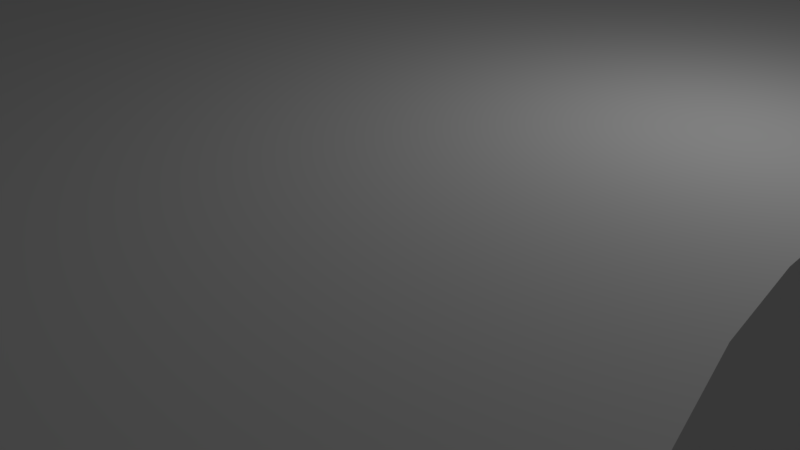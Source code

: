 # Source: gun_upper_layerb.blend  (saved by Blender 2.79.0; exported with 4.5.12 LTS)
import bpy
from mathutils import Matrix  # noqa: F401  (used for matrix-valued properties, if any)

bpy.ops.wm.read_factory_settings(use_empty=True)
scene = bpy.context.scene
scene.name = 'Scene'

# ---- collections
col_collection_1 = bpy.data.collections.new('Collection 1'); scene.collection.children.link(col_collection_1)

# ---- materials (node trees are filled in below, after node groups)
mat_material = bpy.data.materials.new('Material')
mat_material.alpha_threshold = 0.0
mat_material.use_transparent_shadow = False
mat_material.roughness = 0.5
mat_material.line_color = (0.0, 0.0, 0.0, 1.0)

# ---- material node trees

# ---- world
world_world = bpy.data.worlds.new('World'); scene.world = world_world
world_world.color = (0.05088, 0.05088, 0.05088)
world_world.use_sun_shadow = False
world_world.sun_shadow_jitter_overblur = 0.0
world_world.cycles.sampling_method = 'MANUAL'

# ---- cameras
cam_camera = bpy.data.cameras.new('Camera')
cam_camera.clip_end = 100.0
cam_camera.lens = 35.0
cam_camera.sensor_width = 32.0
cam_camera.sensor_height = 18.0
cam_camera.ortho_scale = 7.314
cam_camera.dof.focus_distance = 0.0
cam_camera.dof.aperture_fstop = 128.0

# ---- lights
light_lamp = bpy.data.lights.new('Lamp', 'POINT')
light_lamp.transmission_factor = 0.0
light_lamp.cutoff_distance = 30.0
light_lamp.energy = 100.0
light_lamp.shadow_buffer_clip_start = 1.001
light_lamp.shadow_soft_size = 0.1
light_lamp.shadow_maximum_resolution = 0.006
light_lamp.use_absolute_resolution = True

# ---- meshes
me_cube = bpy.data.meshes.new('Cube')
me_cube.from_pydata([(1.0, 1.0, -1.0), (1.0, -1.0, -1.0), (-1.0, -1.0, -1.0), (-1.0, 1.0, -1.0), (1.0, 1.0, 1.0), (1.0, -1.0, 1.0), (-1.0, -1.0, 1.0), (-1.0, 1.0, 1.0), (0.9273, -0.8508, -1.0), (0.9273, -0.8508, 1.0), (0.926, -0.8444, -1.0), (0.926, -0.8444, 1.0), (0.9466, -0.8796, -1.0), (0.9466, -0.8796, 1.0), (0.9444, -0.88, -1.0), (0.9444, -0.88, 1.0), (0.9287, -0.8566, -1.0), (0.9287, -0.8566, 1.0), (0.9423, -0.8796, -1.0), (0.9423, -0.8796, 1.0), (0.9466, -0.7204, -1.0), (0.9466, -0.7204, 1.0), (0.9488, -0.7215, -1.0), (0.9488, -0.7215, 1.0), (0.964, -0.7623, -1.0), (0.964, -0.7623, 1.0), (0.9629, -0.7556, -1.0), (0.9629, -0.7556, 1.0), (0.9444, -0.72, -1.0), (0.9444, -0.72, 1.0), (0.9616, -0.7492, -1.0), (0.9616, -0.7492, 1.0), (0.938, -0.8766, -1.0), (0.938, -0.8766, 1.0), (0.9232, -0.8232, -1.0), (0.9232, -0.8232, 1.0), (0.9401, -0.8785, -1.0), (0.9401, -0.8785, 1.0), (0.9359, -0.8739, -1.0), (0.9359, -0.8739, 1.0), (0.9488, -0.8785, -1.0), (0.9488, -0.8785, 1.0), (0.9549, -0.8706, -1.0), (0.9549, -0.8706, 1.0), (0.9529, -0.8739, -1.0), (0.9529, -0.8739, 1.0), (0.9509, -0.8766, -1.0), (0.9509, -0.8766, 1.0), (0.9248, -0.8377, -1.0), (0.9248, -0.8377, 1.0), (0.9239, -0.8306, -1.0), (0.9239, -0.8306, 1.0), (0.9226, -0.8156, -1.0), (0.9226, -0.8156, 1.0), (0.9223, -0.8078, -1.0), (0.9223, -0.8078, 1.0), (0.9602, -0.7434, -1.0), (0.9602, -0.7434, 1.0), (0.9585, -0.7382, -1.0), (0.9585, -0.7382, 1.0), (0.9509, -0.7234, -1.0), (0.9509, -0.7234, 1.0), (0.9568, -0.7335, -1.0), (0.9568, -0.7335, 1.0), (0.9303, -0.8618, -1.0), (0.9303, -0.8618, 1.0), (0.9321, -0.8665, -1.0), (0.9321, -0.8665, 1.0), (0.934, -0.8706, -1.0), (0.934, -0.8706, 1.0), (0.9602, -0.8566, -1.0), (0.9602, -0.8566, 1.0), (0.9585, -0.8618, -1.0), (0.9585, -0.8618, 1.0), (0.9568, -0.8665, -1.0), (0.9568, -0.8665, 1.0), (0.9423, -0.7204, -1.0), (0.9423, -0.7204, 1.0), (0.9401, -0.7215, -1.0), (0.9401, -0.7215, 1.0), (0.965, -0.8306, -1.0), (0.965, -0.8306, 1.0), (0.9657, -0.8232, -1.0), (0.9657, -0.8232, 1.0), (0.926, -0.7556, -1.0), (0.926, -0.7556, 1.0), (0.9248, -0.7623, -1.0), (0.9248, -0.7623, 1.0), (0.9226, -0.7844, -1.0), (0.9226, -0.7844, 1.0), (0.9273, -0.7492, -1.0), (0.9273, -0.7492, 1.0), (0.9287, -0.7434, -1.0), (0.9287, -0.7434, 1.0), (0.9303, -0.7382, -1.0), (0.9303, -0.7382, 1.0), (0.9359, -0.7261, -1.0), (0.9359, -0.7261, 1.0), (0.934, -0.7294, -1.0), (0.934, -0.7294, 1.0), (0.9239, -0.7694, -1.0), (0.9239, -0.7694, 1.0), (0.9232, -0.7768, -1.0), (0.9232, -0.7768, 1.0), (0.9223, -0.7922, -1.0), (0.9223, -0.7922, 1.0), (0.9222, -0.8, -1.0), (0.9222, -0.8, 1.0), (0.938, -0.7234, -1.0), (0.938, -0.7234, 1.0), (0.9667, -0.8, -1.0), (0.9667, -0.8, 1.0), (0.9629, -0.8444, -1.0), (0.9629, -0.8444, 1.0), (0.9616, -0.8508, -1.0), (0.9616, -0.8508, 1.0), (0.9666, -0.7922, -1.0), (0.9666, -0.7922, 1.0), (0.965, -0.7694, -1.0), (0.965, -0.7694, 1.0), (0.9321, -0.7335, -1.0), (0.9321, -0.7335, 1.0), (0.9529, -0.7261, -1.0), (0.9529, -0.7261, 1.0), (0.9657, -0.7768, -1.0), (0.9657, -0.7768, 1.0), (0.9662, -0.8156, -1.0), (0.9662, -0.8156, 1.0), (0.964, -0.8377, -1.0), (0.964, -0.8377, 1.0), (0.9666, -0.8078, -1.0), (0.9666, -0.8078, 1.0), (0.9662, -0.7844, -1.0), (0.9662, -0.7844, 1.0), (0.9549, -0.7294, -1.0), (0.9549, -0.7294, 1.0), (0.9273, 0.7492, -1.0), (0.9273, 0.7492, 1.0), (0.926, 0.7556, -1.0), (0.926, 0.7556, 1.0), (0.9466, 0.7204, -1.0), (0.9466, 0.7204, 1.0), (0.9444, 0.72, -1.0), (0.9444, 0.72, 1.0), (0.9287, 0.7434, -1.0), (0.9287, 0.7434, 1.0), (0.9423, 0.7204, -1.0), (0.9423, 0.7204, 1.0), (0.9466, 0.8796, -1.0), (0.9466, 0.8796, 1.0), (0.9488, 0.8785, -1.0), (0.9488, 0.8785, 1.0), (0.964, 0.8377, -1.0), (0.964, 0.8377, 1.0), (0.9629, 0.8444, -1.0), (0.9629, 0.8444, 1.0), (0.9444, 0.88, -1.0), (0.9444, 0.88, 1.0), (0.9616, 0.8508, -1.0), (0.9616, 0.8508, 1.0), (0.938, 0.7234, -1.0), (0.938, 0.7234, 1.0), (0.9232, 0.7768, -1.0), (0.9232, 0.7768, 1.0), (0.9401, 0.7215, -1.0), (0.9401, 0.7215, 1.0), (0.9359, 0.7261, -1.0), (0.9359, 0.7261, 1.0), (0.9488, 0.7215, -1.0), (0.9488, 0.7215, 1.0), (0.9549, 0.7294, -1.0), (0.9549, 0.7294, 1.0), (0.9529, 0.7261, -1.0), (0.9529, 0.7261, 1.0), (0.9509, 0.7234, -1.0), (0.9509, 0.7234, 1.0), (0.9248, 0.7623, -1.0), (0.9248, 0.7623, 1.0), (0.9239, 0.7694, -1.0), (0.9239, 0.7694, 1.0), (0.9226, 0.7844, -1.0), (0.9226, 0.7844, 1.0), (0.9223, 0.7922, -1.0), (0.9223, 0.7922, 1.0), (0.9602, 0.8566, -1.0), (0.9602, 0.8566, 1.0), (0.9585, 0.8618, -1.0), (0.9585, 0.8618, 1.0), (0.9509, 0.8766, -1.0), (0.9509, 0.8766, 1.0), (0.9568, 0.8665, -1.0), (0.9568, 0.8665, 1.0), (0.9303, 0.7382, -1.0), (0.9303, 0.7382, 1.0), (0.9321, 0.7335, -1.0), (0.9321, 0.7335, 1.0), (0.934, 0.7294, -1.0), (0.934, 0.7294, 1.0), (0.9602, 0.7434, -1.0), (0.9602, 0.7434, 1.0), (0.9585, 0.7382, -1.0), (0.9585, 0.7382, 1.0), (0.9568, 0.7335, -1.0), (0.9568, 0.7335, 1.0), (0.9423, 0.8796, -1.0), (0.9423, 0.8796, 1.0), (0.9401, 0.8785, -1.0), (0.9401, 0.8785, 1.0), (0.965, 0.7694, -1.0), (0.965, 0.7694, 1.0), (0.9657, 0.7768, -1.0), (0.9657, 0.7768, 1.0), (0.926, 0.8444, -1.0), (0.926, 0.8444, 1.0), (0.9248, 0.8377, -1.0), (0.9248, 0.8377, 1.0), (0.9226, 0.8156, -1.0), (0.9226, 0.8156, 1.0), (0.9273, 0.8508, -1.0), (0.9273, 0.8508, 1.0), (0.9287, 0.8566, -1.0), (0.9287, 0.8566, 1.0), (0.9303, 0.8618, -1.0), (0.9303, 0.8618, 1.0), (0.9359, 0.8739, -1.0), (0.9359, 0.8739, 1.0), (0.934, 0.8706, -1.0), (0.934, 0.8706, 1.0), (0.9239, 0.8306, -1.0), (0.9239, 0.8306, 1.0), (0.9232, 0.8232, -1.0), (0.9232, 0.8232, 1.0), (0.9223, 0.8078, -1.0), (0.9223, 0.8078, 1.0), (0.9222, 0.8, -1.0), (0.9222, 0.8, 1.0), (0.938, 0.8766, -1.0), (0.938, 0.8766, 1.0), (0.9667, 0.8, -1.0), (0.9667, 0.8, 1.0), (0.9629, 0.7556, -1.0), (0.9629, 0.7556, 1.0), (0.9616, 0.7492, -1.0), (0.9616, 0.7492, 1.0), (0.9666, 0.8078, -1.0), (0.9666, 0.8078, 1.0), (0.965, 0.8306, -1.0), (0.965, 0.8306, 1.0), (0.9321, 0.8665, -1.0), (0.9321, 0.8665, 1.0), (0.9529, 0.8739, -1.0), (0.9529, 0.8739, 1.0), (0.9657, 0.8232, -1.0), (0.9657, 0.8232, 1.0), (0.9662, 0.7844, -1.0), (0.9662, 0.7844, 1.0), (0.964, 0.7623, -1.0), (0.964, 0.7623, 1.0), (0.9666, 0.7922, -1.0), (0.9666, 0.7922, 1.0), (0.9662, 0.8156, -1.0), (0.9662, 0.8156, 1.0), (0.9549, 0.8706, -1.0), (0.9549, 0.8706, 1.0), (-0.9616, 0.7492, -1.0), (-0.9616, 0.7492, 1.0), (-0.9629, 0.7556, -1.0), (-0.9629, 0.7556, 1.0), (-0.9423, 0.7204, -1.0), (-0.9423, 0.7204, 1.0), (-0.9444, 0.72, -1.0), (-0.9444, 0.72, 1.0), (-0.9602, 0.7434, -1.0), (-0.9602, 0.7434, 1.0), (-0.9466, 0.7204, -1.0), (-0.9466, 0.7204, 1.0), (-0.9423, 0.8796, -1.0), (-0.9423, 0.8796, 1.0), (-0.9401, 0.8785, -1.0), (-0.9401, 0.8785, 1.0), (-0.9248, 0.8377, -1.0), (-0.9248, 0.8377, 1.0), (-0.926, 0.8444, -1.0), (-0.926, 0.8444, 1.0), (-0.9444, 0.88, -1.0), (-0.9444, 0.88, 1.0), (-0.9273, 0.8508, -1.0), (-0.9273, 0.8508, 1.0), (-0.9509, 0.7234, -1.0), (-0.9509, 0.7234, 1.0), (-0.9657, 0.7768, -1.0), (-0.9657, 0.7768, 1.0), (-0.9488, 0.7215, -1.0), (-0.9488, 0.7215, 1.0), (-0.9529, 0.7261, -1.0), (-0.9529, 0.7261, 1.0), (-0.9401, 0.7215, -1.0), (-0.9401, 0.7215, 1.0), (-0.934, 0.7294, -1.0), (-0.934, 0.7294, 1.0), (-0.9359, 0.7261, -1.0), (-0.9359, 0.7261, 1.0), (-0.938, 0.7234, -1.0), (-0.938, 0.7234, 1.0), (-0.964, 0.7623, -1.0), (-0.964, 0.7623, 1.0), (-0.965, 0.7694, -1.0), (-0.965, 0.7694, 1.0), (-0.9662, 0.7844, -1.0), (-0.9662, 0.7844, 1.0), (-0.9666, 0.7922, -1.0), (-0.9666, 0.7922, 1.0), (-0.9287, 0.8566, -1.0), (-0.9287, 0.8566, 1.0), (-0.9303, 0.8618, -1.0), (-0.9303, 0.8618, 1.0), (-0.938, 0.8766, -1.0), (-0.938, 0.8766, 1.0), (-0.9321, 0.8665, -1.0), (-0.9321, 0.8665, 1.0), (-0.9585, 0.7382, -1.0), (-0.9585, 0.7382, 1.0), (-0.9568, 0.7335, -1.0), (-0.9568, 0.7335, 1.0), (-0.9549, 0.7294, -1.0), (-0.9549, 0.7294, 1.0), (-0.9287, 0.7434, -1.0), (-0.9287, 0.7434, 1.0), (-0.9303, 0.7382, -1.0), (-0.9303, 0.7382, 1.0), (-0.9321, 0.7335, -1.0), (-0.9321, 0.7335, 1.0), (-0.9466, 0.8796, -1.0), (-0.9466, 0.8796, 1.0), (-0.9488, 0.8785, -1.0), (-0.9488, 0.8785, 1.0), (-0.9239, 0.7694, -1.0), (-0.9239, 0.7694, 1.0), (-0.9232, 0.7768, -1.0), (-0.9232, 0.7768, 1.0), (-0.9629, 0.8444, -1.0), (-0.9629, 0.8444, 1.0), (-0.964, 0.8377, -1.0), (-0.964, 0.8377, 1.0), (-0.9662, 0.8156, -1.0), (-0.9662, 0.8156, 1.0), (-0.9616, 0.8508, -1.0), (-0.9616, 0.8508, 1.0), (-0.9602, 0.8566, -1.0), (-0.9602, 0.8566, 1.0), (-0.9585, 0.8618, -1.0), (-0.9585, 0.8618, 1.0), (-0.9529, 0.8739, -1.0), (-0.9529, 0.8739, 1.0), (-0.9549, 0.8706, -1.0), (-0.9549, 0.8706, 1.0), (-0.965, 0.8306, -1.0), (-0.965, 0.8306, 1.0), (-0.9657, 0.8232, -1.0), (-0.9657, 0.8232, 1.0), (-0.9666, 0.8078, -1.0), (-0.9666, 0.8078, 1.0), (-0.9667, 0.8, -1.0), (-0.9667, 0.8, 1.0), (-0.9509, 0.8766, -1.0), (-0.9509, 0.8766, 1.0), (-0.9222, 0.8, -1.0), (-0.9222, 0.8, 1.0), (-0.926, 0.7556, -1.0), (-0.926, 0.7556, 1.0), (-0.9273, 0.7492, -1.0), (-0.9273, 0.7492, 1.0), (-0.9223, 0.8078, -1.0), (-0.9223, 0.8078, 1.0), (-0.9239, 0.8306, -1.0), (-0.9239, 0.8306, 1.0), (-0.9568, 0.8665, -1.0), (-0.9568, 0.8665, 1.0), (-0.9359, 0.8739, -1.0), (-0.9359, 0.8739, 1.0), (-0.9232, 0.8232, -1.0), (-0.9232, 0.8232, 1.0), (-0.9226, 0.7844, -1.0), (-0.9226, 0.7844, 1.0), (-0.9248, 0.7623, -1.0), (-0.9248, 0.7623, 1.0), (-0.9223, 0.7922, -1.0), (-0.9223, 0.7922, 1.0), (-0.9226, 0.8156, -1.0), (-0.9226, 0.8156, 1.0), (-0.934, 0.8706, -1.0), (-0.934, 0.8706, 1.0), (-0.9616, -0.8508, 1.0), (-0.9616, -0.8508, -1.0), (-0.9629, -0.8444, 1.0), (-0.9629, -0.8444, -1.0), (-0.9423, -0.8796, 1.0), (-0.9423, -0.8796, -1.0), (-0.9444, -0.88, 1.0), (-0.9444, -0.88, -1.0), (-0.9602, -0.8566, 1.0), (-0.9602, -0.8566, -1.0), (-0.9466, -0.8796, 1.0), (-0.9466, -0.8796, -1.0), (-0.9423, -0.7204, 1.0), (-0.9423, -0.7204, -1.0), (-0.9401, -0.7215, 1.0), (-0.9401, -0.7215, -1.0), (-0.9248, -0.7623, 1.0), (-0.9248, -0.7623, -1.0), (-0.926, -0.7556, 1.0), (-0.926, -0.7556, -1.0), (-0.9444, -0.72, 1.0), (-0.9444, -0.72, -1.0), (-0.9273, -0.7492, 1.0), (-0.9273, -0.7492, -1.0), (-0.9509, -0.8766, 1.0), (-0.9509, -0.8766, -1.0), (-0.9657, -0.8232, 1.0), (-0.9657, -0.8232, -1.0), (-0.9488, -0.8785, 1.0), (-0.9488, -0.8785, -1.0), (-0.9529, -0.8739, 1.0), (-0.9529, -0.8739, -1.0), (-0.9401, -0.8785, 1.0), (-0.9401, -0.8785, -1.0), (-0.934, -0.8706, 1.0), (-0.934, -0.8706, -1.0), (-0.9359, -0.8739, 1.0), (-0.9359, -0.8739, -1.0), (-0.938, -0.8766, 1.0), (-0.938, -0.8766, -1.0), (-0.964, -0.8377, 1.0), (-0.964, -0.8377, -1.0), (-0.965, -0.8306, 1.0), (-0.965, -0.8306, -1.0), (-0.9662, -0.8156, 1.0), (-0.9662, -0.8156, -1.0), (-0.9666, -0.8078, 1.0), (-0.9666, -0.8078, -1.0), (-0.9287, -0.7434, 1.0), (-0.9287, -0.7434, -1.0), (-0.9303, -0.7382, 1.0), (-0.9303, -0.7382, -1.0), (-0.938, -0.7234, 1.0), (-0.938, -0.7234, -1.0), (-0.9321, -0.7335, 1.0), (-0.9321, -0.7335, -1.0), (-0.9585, -0.8618, 1.0), (-0.9585, -0.8618, -1.0), (-0.9568, -0.8665, 1.0), (-0.9568, -0.8665, -1.0), (-0.9549, -0.8706, 1.0), (-0.9549, -0.8706, -1.0), (-0.9287, -0.8566, 1.0), (-0.9287, -0.8566, -1.0), (-0.9303, -0.8618, 1.0), (-0.9303, -0.8618, -1.0), (-0.9321, -0.8665, 1.0), (-0.9321, -0.8665, -1.0), (-0.9466, -0.7204, 1.0), (-0.9466, -0.7204, -1.0), (-0.9488, -0.7215, 1.0), (-0.9488, -0.7215, -1.0), (-0.9239, -0.8306, 1.0), (-0.9239, -0.8306, -1.0), (-0.9232, -0.8232, 1.0), (-0.9232, -0.8232, -1.0), (-0.9629, -0.7556, 1.0), (-0.9629, -0.7556, -1.0), (-0.964, -0.7623, 1.0), (-0.964, -0.7623, -1.0), (-0.9662, -0.7844, 1.0), (-0.9662, -0.7844, -1.0), (-0.9616, -0.7492, 1.0), (-0.9616, -0.7492, -1.0), (-0.9602, -0.7434, 1.0), (-0.9602, -0.7434, -1.0), (-0.9585, -0.7382, 1.0), (-0.9585, -0.7382, -1.0), (-0.9529, -0.7261, 1.0), (-0.9529, -0.7261, -1.0), (-0.9549, -0.7294, 1.0), (-0.9549, -0.7294, -1.0), (-0.965, -0.7694, 1.0), (-0.965, -0.7694, -1.0), (-0.9657, -0.7768, 1.0), (-0.9657, -0.7768, -1.0), (-0.9666, -0.7922, 1.0), (-0.9666, -0.7922, -1.0), (-0.9667, -0.8, 1.0), (-0.9667, -0.8, -1.0), (-0.9509, -0.7234, 1.0), (-0.9509, -0.7234, -1.0), (-0.9222, -0.8, 1.0), (-0.9222, -0.8, -1.0), (-0.926, -0.8444, 1.0), (-0.926, -0.8444, -1.0), (-0.9273, -0.8508, 1.0), (-0.9273, -0.8508, -1.0), (-0.9223, -0.7922, 1.0), (-0.9223, -0.7922, -1.0), (-0.9239, -0.7694, 1.0), (-0.9239, -0.7694, -1.0), (-0.9568, -0.7335, 1.0), (-0.9568, -0.7335, -1.0), (-0.9359, -0.7261, 1.0), (-0.9359, -0.7261, -1.0), (-0.9232, -0.7768, 1.0), (-0.9232, -0.7768, -1.0), (-0.9226, -0.8156, 1.0), (-0.9226, -0.8156, -1.0), (-0.9248, -0.8377, 1.0), (-0.9248, -0.8377, -1.0), (-0.9223, -0.8078, 1.0), (-0.9223, -0.8078, -1.0), (-0.9226, -0.7844, 1.0), (-0.9226, -0.7844, -1.0), (-0.934, -0.7294, 1.0), (-0.934, -0.7294, -1.0), (-0.6283, -0.8508, 1.0), (-0.6283, -0.8508, -1.0), (-0.6296, -0.8444, 1.0), (-0.6296, -0.8444, -1.0), (-0.6089, -0.8796, 1.0), (-0.6089, -0.8796, -1.0), (-0.6111, -0.88, 1.0), (-0.6111, -0.88, -1.0), (-0.6268, -0.8566, 1.0), (-0.6268, -0.8566, -1.0), (-0.6133, -0.8796, 1.0), (-0.6133, -0.8796, -1.0), (-0.6089, -0.7204, 1.0), (-0.6089, -0.7204, -1.0), (-0.6068, -0.7215, 1.0), (-0.6068, -0.7215, -1.0), (-0.5915, -0.7623, 1.0), (-0.5915, -0.7623, -1.0), (-0.5926, -0.7556, 1.0), (-0.5926, -0.7556, -1.0), (-0.6111, -0.72, 1.0), (-0.6111, -0.72, -1.0), (-0.5939, -0.7492, 1.0), (-0.5939, -0.7492, -1.0), (-0.6176, -0.8766, 1.0), (-0.6176, -0.8766, -1.0), (-0.6324, -0.8232, 1.0), (-0.6324, -0.8232, -1.0), (-0.6154, -0.8785, 1.0), (-0.6154, -0.8785, -1.0), (-0.6196, -0.8739, 1.0), (-0.6196, -0.8739, -1.0), (-0.6068, -0.8785, 1.0), (-0.6068, -0.8785, -1.0), (-0.6006, -0.8706, 1.0), (-0.6006, -0.8706, -1.0), (-0.6026, -0.8739, 1.0), (-0.6026, -0.8739, -1.0), (-0.6047, -0.8766, 1.0), (-0.6047, -0.8766, -1.0), (-0.6307, -0.8377, 1.0), (-0.6307, -0.8377, -1.0), (-0.6316, -0.8306, 1.0), (-0.6316, -0.8306, -1.0), (-0.6329, -0.8156, 1.0), (-0.6329, -0.8156, -1.0), (-0.6332, -0.8078, 1.0), (-0.6332, -0.8078, -1.0), (-0.5954, -0.7434, -1.0), (-0.5954, -0.7434, 1.0), (-0.597, -0.7382, -1.0), (-0.597, -0.7382, 1.0), (-0.6047, -0.7234, 1.0), (-0.6047, -0.7234, -1.0), (-0.5988, -0.7335, -1.0), (-0.5988, -0.7335, 1.0), (-0.6252, -0.8618, 1.0), (-0.6252, -0.8618, -1.0), (-0.6235, -0.8665, 1.0), (-0.6235, -0.8665, -1.0), (-0.6216, -0.8706, 1.0), (-0.6216, -0.8706, -1.0), (-0.5954, -0.8566, 1.0), (-0.5954, -0.8566, -1.0), (-0.597, -0.8618, 1.0), (-0.597, -0.8618, -1.0), (-0.5988, -0.8665, 1.0), (-0.5988, -0.8665, -1.0), (-0.6133, -0.7204, 1.0), (-0.6133, -0.7204, -1.0), (-0.6154, -0.7215, 1.0), (-0.6154, -0.7215, -1.0), (-0.5906, -0.8306, 1.0), (-0.5906, -0.8306, -1.0), (-0.5898, -0.8232, 1.0), (-0.5898, -0.8232, -1.0), (-0.6296, -0.7556, 1.0), (-0.6296, -0.7556, -1.0), (-0.6307, -0.7623, 1.0), (-0.6307, -0.7623, -1.0), (-0.6329, -0.7844, 1.0), (-0.6329, -0.7844, -1.0), (-0.6283, -0.7492, 1.0), (-0.6283, -0.7492, -1.0), (-0.6268, -0.7434, -1.0), (-0.6268, -0.7434, 1.0), (-0.6252, -0.7382, -1.0), (-0.6252, -0.7382, 1.0), (-0.6196, -0.7261, 1.0), (-0.6196, -0.7261, -1.0), (-0.6216, -0.7294, -1.0), (-0.6216, -0.7294, 1.0), (-0.6316, -0.7694, -1.0), (-0.6316, -0.7694, 1.0), (-0.6324, -0.7768, -1.0), (-0.6324, -0.7768, 1.0), (-0.6332, -0.7922, 1.0), (-0.6332, -0.7922, -1.0), (-0.6333, -0.8, 1.0), (-0.6333, -0.8, -1.0), (-0.6176, -0.7234, 1.0), (-0.6176, -0.7234, -1.0), (-0.5889, -0.8, 1.0), (-0.5889, -0.8, -1.0), (-0.5926, -0.8444, 1.0), (-0.5926, -0.8444, -1.0), (-0.5939, -0.8508, 1.0), (-0.5939, -0.8508, -1.0), (-0.589, -0.7922, 1.0), (-0.589, -0.7922, -1.0), (-0.5906, -0.7694, -1.0), (-0.5906, -0.7694, 1.0), (-0.6235, -0.7335, -1.0), (-0.6235, -0.7335, 1.0), (-0.6026, -0.7261, 1.0), (-0.6026, -0.7261, -1.0), (-0.5898, -0.7768, -1.0), (-0.5898, -0.7768, 1.0), (-0.5893, -0.8156, 1.0), (-0.5893, -0.8156, -1.0), (-0.5915, -0.8377, 1.0), (-0.5915, -0.8377, -1.0), (-0.589, -0.8078, 1.0), (-0.589, -0.8078, -1.0), (-0.5893, -0.7844, 1.0), (-0.5893, -0.7844, -1.0), (-0.6006, -0.7294, -1.0), (-0.6006, -0.7294, 1.0), (-0.6283, 0.7492, 1.0), (-0.6283, 0.7492, -1.0), (-0.6296, 0.7556, 1.0), (-0.6296, 0.7556, -1.0), (-0.6089, 0.7204, 1.0), (-0.6089, 0.7204, -1.0), (-0.6111, 0.72, 1.0), (-0.6111, 0.72, -1.0), (-0.6268, 0.7434, 1.0), (-0.6268, 0.7434, -1.0), (-0.6133, 0.7204, 1.0), (-0.6133, 0.7204, -1.0), (-0.6089, 0.8796, 1.0), (-0.6089, 0.8796, -1.0), (-0.6068, 0.8785, 1.0), (-0.6068, 0.8785, -1.0), (-0.5915, 0.8377, 1.0), (-0.5915, 0.8377, -1.0), (-0.5926, 0.8444, 1.0), (-0.5926, 0.8444, -1.0), (-0.6111, 0.88, 1.0), (-0.6111, 0.88, -1.0), (-0.5939, 0.8508, 1.0), (-0.5939, 0.8508, -1.0), (-0.6176, 0.7234, 1.0), (-0.6176, 0.7234, -1.0), (-0.6324, 0.7768, 1.0), (-0.6324, 0.7768, -1.0), (-0.6154, 0.7215, 1.0), (-0.6154, 0.7215, -1.0), (-0.6196, 0.7261, 1.0), (-0.6196, 0.7261, -1.0), (-0.6068, 0.7215, 1.0), (-0.6068, 0.7215, -1.0), (-0.6006, 0.7294, 1.0), (-0.6006, 0.7294, -1.0), (-0.6026, 0.7261, 1.0), (-0.6026, 0.7261, -1.0), (-0.6047, 0.7234, 1.0), (-0.6047, 0.7234, -1.0), (-0.6307, 0.7623, 1.0), (-0.6307, 0.7623, -1.0), (-0.6316, 0.7694, 1.0), (-0.6316, 0.7694, -1.0), (-0.6329, 0.7844, 1.0), (-0.6329, 0.7844, -1.0), (-0.6332, 0.7922, 1.0), (-0.6332, 0.7922, -1.0), (-0.5954, 0.8566, 1.0), (-0.5954, 0.8566, -1.0), (-0.597, 0.8618, 1.0), (-0.597, 0.8618, -1.0), (-0.6047, 0.8766, 1.0), (-0.6047, 0.8766, -1.0), (-0.5988, 0.8665, 1.0), (-0.5988, 0.8665, -1.0), (-0.6252, 0.7382, 1.0), (-0.6252, 0.7382, -1.0), (-0.6235, 0.7335, 1.0), (-0.6235, 0.7335, -1.0), (-0.6216, 0.7294, 1.0), (-0.6216, 0.7294, -1.0), (-0.5954, 0.7434, 1.0), (-0.5954, 0.7434, -1.0), (-0.597, 0.7382, 1.0), (-0.597, 0.7382, -1.0), (-0.5988, 0.7335, 1.0), (-0.5988, 0.7335, -1.0), (-0.6133, 0.8796, 1.0), (-0.6133, 0.8796, -1.0), (-0.6154, 0.8785, 1.0), (-0.6154, 0.8785, -1.0), (-0.5906, 0.7694, 1.0), (-0.5906, 0.7694, -1.0), (-0.5898, 0.7768, 1.0), (-0.5898, 0.7768, -1.0), (-0.6296, 0.8444, 1.0), (-0.6296, 0.8444, -1.0), (-0.6307, 0.8377, 1.0), (-0.6307, 0.8377, -1.0), (-0.6329, 0.8156, 1.0), (-0.6329, 0.8156, -1.0), (-0.6283, 0.8508, 1.0), (-0.6283, 0.8508, -1.0), (-0.6268, 0.8566, 1.0), (-0.6268, 0.8566, -1.0), (-0.6252, 0.8618, 1.0), (-0.6252, 0.8618, -1.0), (-0.6196, 0.8739, 1.0), (-0.6196, 0.8739, -1.0), (-0.6216, 0.8706, 1.0), (-0.6216, 0.8706, -1.0), (-0.6316, 0.8306, 1.0), (-0.6316, 0.8306, -1.0), (-0.6324, 0.8232, 1.0), (-0.6324, 0.8232, -1.0), (-0.6332, 0.8078, 1.0), (-0.6332, 0.8078, -1.0), (-0.6333, 0.8, 1.0), (-0.6333, 0.8, -1.0), (-0.6176, 0.8766, 1.0), (-0.6176, 0.8766, -1.0), (-0.5889, 0.8, 1.0), (-0.5889, 0.8, -1.0), (-0.5926, 0.7556, 1.0), (-0.5926, 0.7556, -1.0), (-0.5939, 0.7492, 1.0), (-0.5939, 0.7492, -1.0), (-0.589, 0.8078, 1.0), (-0.589, 0.8078, -1.0), (-0.5906, 0.8306, 1.0), (-0.5906, 0.8306, -1.0), (-0.6235, 0.8665, 1.0), (-0.6235, 0.8665, -1.0), (-0.6026, 0.8739, 1.0), (-0.6026, 0.8739, -1.0), (-0.5898, 0.8232, 1.0), (-0.5898, 0.8232, -1.0), (-0.5893, 0.7844, 1.0), (-0.5893, 0.7844, -1.0), (-0.5915, 0.7623, 1.0), (-0.5915, 0.7623, -1.0), (-0.589, 0.7922, 1.0), (-0.589, 0.7922, -1.0), (-0.5893, 0.8156, 1.0), (-0.5893, 0.8156, -1.0), (-0.6006, 0.8706, 1.0), (-0.6006, 0.8706, -1.0), (0.5939, 0.7492, 1.0), (0.5939, 0.7492, -1.0), (0.5926, 0.7556, 1.0), (0.5926, 0.7556, -1.0), (0.6133, 0.7204, 1.0), (0.6133, 0.7204, -1.0), (0.6111, 0.72, 1.0), (0.6111, 0.72, -1.0), (0.5954, 0.7434, 1.0), (0.5954, 0.7434, -1.0), (0.6089, 0.7204, 1.0), (0.6089, 0.7204, -1.0), (0.6133, 0.8796, 1.0), (0.6133, 0.8796, -1.0), (0.6154, 0.8785, 1.0), (0.6154, 0.8785, -1.0), (0.6307, 0.8377, 1.0), (0.6307, 0.8377, -1.0), (0.6296, 0.8444, 1.0), (0.6296, 0.8444, -1.0), (0.6111, 0.88, 1.0), (0.6111, 0.88, -1.0), (0.6283, 0.8508, 1.0), (0.6283, 0.8508, -1.0), (0.6047, 0.7234, 1.0), (0.6047, 0.7234, -1.0), (0.5898, 0.7768, 1.0), (0.5898, 0.7768, -1.0), (0.6068, 0.7215, 1.0), (0.6068, 0.7215, -1.0), (0.6026, 0.7261, 1.0), (0.6026, 0.7261, -1.0), (0.6154, 0.7215, 1.0), (0.6154, 0.7215, -1.0), (0.6216, 0.7294, 1.0), (0.6216, 0.7294, -1.0), (0.6196, 0.7261, 1.0), (0.6196, 0.7261, -1.0), (0.6176, 0.7234, 1.0), (0.6176, 0.7234, -1.0), (0.5915, 0.7623, 1.0), (0.5915, 0.7623, -1.0), (0.5906, 0.7694, 1.0), (0.5906, 0.7694, -1.0), (0.5893, 0.7844, 1.0), (0.5893, 0.7844, -1.0), (0.589, 0.7922, 1.0), (0.589, 0.7922, -1.0), (0.6268, 0.8566, 1.0), (0.6268, 0.8566, -1.0), (0.6252, 0.8618, 1.0), (0.6252, 0.8618, -1.0), (0.6176, 0.8766, 1.0), (0.6176, 0.8766, -1.0), (0.6235, 0.8665, 1.0), (0.6235, 0.8665, -1.0), (0.597, 0.7382, 1.0), (0.597, 0.7382, -1.0), (0.5988, 0.7335, 1.0), (0.5988, 0.7335, -1.0), (0.6006, 0.7294, 1.0), (0.6006, 0.7294, -1.0), (0.6268, 0.7434, 1.0), (0.6268, 0.7434, -1.0), (0.6252, 0.7382, 1.0), (0.6252, 0.7382, -1.0), (0.6235, 0.7335, 1.0), (0.6235, 0.7335, -1.0), (0.6089, 0.8796, 1.0), (0.6089, 0.8796, -1.0), (0.6068, 0.8785, 1.0), (0.6068, 0.8785, -1.0), (0.6316, 0.7694, 1.0), (0.6316, 0.7694, -1.0), (0.6324, 0.7768, 1.0), (0.6324, 0.7768, -1.0), (0.5926, 0.8444, 1.0), (0.5926, 0.8444, -1.0), (0.5915, 0.8377, 1.0), (0.5915, 0.8377, -1.0), (0.5893, 0.8156, 1.0), (0.5893, 0.8156, -1.0), (0.5939, 0.8508, 1.0), (0.5939, 0.8508, -1.0), (0.5954, 0.8566, 1.0), (0.5954, 0.8566, -1.0), (0.597, 0.8618, 1.0), (0.597, 0.8618, -1.0), (0.6026, 0.8739, 1.0), (0.6026, 0.8739, -1.0), (0.6006, 0.8706, 1.0), (0.6006, 0.8706, -1.0), (0.5906, 0.8306, 1.0), (0.5906, 0.8306, -1.0), (0.5898, 0.8232, 1.0), (0.5898, 0.8232, -1.0), (0.589, 0.8078, 1.0), (0.589, 0.8078, -1.0), (0.5911, 0.8345, -1.0), (0.5889, 0.8, 1.0), (0.5889, 0.8, -1.0), (0.5911, 0.8345, 1.0), (0.6047, 0.8766, 1.0), (0.6047, 0.8766, -1.0), (0.6333, 0.8, 1.0), (0.6333, 0.8, -1.0), (0.6296, 0.7556, 1.0), (0.6296, 0.7556, -1.0), (0.6283, 0.7492, 1.0), (0.6283, 0.7492, -1.0), (0.6332, 0.8078, 1.0), (0.6332, 0.8078, -1.0), (0.6316, 0.8306, 1.0), (0.6316, 0.8306, -1.0), (0.5988, 0.8665, 1.0), (0.5988, 0.8665, -1.0), (0.6317, 0.8302, 1.0), (0.6317, 0.8302, -1.0), (0.6196, 0.8739, 1.0), (0.6196, 0.8739, -1.0), (0.6324, 0.8232, 1.0), (0.6324, 0.8232, -1.0), (0.6329, 0.7844, 1.0), (0.6329, 0.7844, -1.0), (0.6307, 0.7623, 1.0), (0.6307, 0.7623, -1.0), (0.6332, 0.7922, 1.0), (0.6332, 0.7922, -1.0), (0.6329, 0.8156, 1.0), (0.6329, 0.8156, -1.0), (0.6216, 0.8706, 1.0), (0.6216, 0.8706, -1.0), (0.5939, -0.8508, 1.0), (0.5939, -0.8508, -1.0), (0.5926, -0.8444, 1.0), (0.5926, -0.8444, -1.0), (0.6133, -0.8796, 1.0), (0.6133, -0.8796, -1.0), (0.6111, -0.88, 1.0), (0.6111, -0.88, -1.0), (0.5954, -0.8566, 1.0), (0.5954, -0.8566, -1.0), (0.6089, -0.8796, 1.0), (0.6089, -0.8796, -1.0), (0.6133, -0.7204, 1.0), (0.6133, -0.7204, -1.0), (0.6154, -0.7215, 1.0), (0.6154, -0.7215, -1.0), (0.6307, -0.7623, 1.0), (0.6307, -0.7623, -1.0), (0.6296, -0.7556, 1.0), (0.6296, -0.7556, -1.0), (0.6111, -0.72, 1.0), (0.6111, -0.72, -1.0), (0.6283, -0.7492, 1.0), (0.6283, -0.7492, -1.0), (0.6047, -0.8766, 1.0), (0.6047, -0.8766, -1.0), (0.5898, -0.8232, 1.0), (0.5898, -0.8232, -1.0), (0.6068, -0.8785, 1.0), (0.6068, -0.8785, -1.0), (0.6026, -0.8739, 1.0), (0.6026, -0.8739, -1.0), (0.6154, -0.8785, 1.0), (0.6154, -0.8785, -1.0), (0.6216, -0.8706, 1.0), (0.6216, -0.8706, -1.0), (0.6196, -0.8739, 1.0), (0.6196, -0.8739, -1.0), (0.6176, -0.8766, 1.0), (0.6176, -0.8766, -1.0), (0.5911, -0.8345, 1.0), (0.5915, -0.8377, 1.0), (0.5911, -0.8345, -1.0), (0.5915, -0.8377, -1.0), (0.5906, -0.8306, 1.0), (0.5906, -0.8306, -1.0), (0.5893, -0.8156, 1.0), (0.5893, -0.8156, -1.0), (0.589, -0.8078, 1.0), (0.589, -0.8078, -1.0), (0.6268, -0.7434, 1.0), (0.6268, -0.7434, -1.0), (0.6252, -0.7382, 1.0), (0.6252, -0.7382, -1.0), (0.6176, -0.7234, 1.0), (0.6176, -0.7234, -1.0), (0.6235, -0.7335, 1.0), (0.6235, -0.7335, -1.0), (0.597, -0.8618, 1.0), (0.597, -0.8618, -1.0), (0.5988, -0.8665, 1.0), (0.5988, -0.8665, -1.0), (0.6006, -0.8706, 1.0), (0.6006, -0.8706, -1.0), (0.6268, -0.8566, 1.0), (0.6268, -0.8566, -1.0), (0.6252, -0.8618, 1.0), (0.6252, -0.8618, -1.0), (0.6235, -0.8665, 1.0), (0.6235, -0.8665, -1.0), (0.6089, -0.7204, 1.0), (0.6089, -0.7204, -1.0), (0.6068, -0.7215, 1.0), (0.6068, -0.7215, -1.0), (0.6317, -0.8302, 1.0), (0.6316, -0.8306, 1.0), (0.6317, -0.8302, -1.0), (0.6316, -0.8306, -1.0), (0.6324, -0.8232, 1.0), (0.6324, -0.8232, -1.0), (0.5926, -0.7556, 1.0), (0.5926, -0.7556, -1.0), (0.5915, -0.7623, 1.0), (0.5915, -0.7623, -1.0), (0.5893, -0.7844, 1.0), (0.5893, -0.7844, -1.0), (0.5939, -0.7492, 1.0), (0.5939, -0.7492, -1.0), (0.5954, -0.7434, 1.0), (0.5954, -0.7434, -1.0), (0.597, -0.7382, 1.0), (0.597, -0.7382, -1.0), (0.6026, -0.7261, 1.0), (0.6026, -0.7261, -1.0), (0.6006, -0.7294, 1.0), (0.6006, -0.7294, -1.0), (0.5906, -0.7694, 1.0), (0.5906, -0.7694, -1.0), (0.5898, -0.7768, 1.0), (0.5898, -0.7768, -1.0), (0.589, -0.7922, 1.0), (0.589, -0.7922, -1.0), (0.5889, -0.8, 1.0), (0.5889, -0.8, -1.0), (0.6047, -0.7234, 1.0), (0.6047, -0.7234, -1.0), (0.6333, -0.8, 1.0), (0.6333, -0.8, -1.0), (0.6296, -0.8444, 1.0), (0.6296, -0.8444, -1.0), (0.6283, -0.8508, 1.0), (0.6283, -0.8508, -1.0), (0.6332, -0.7922, 1.0), (0.6332, -0.7922, -1.0), (0.6316, -0.7694, 1.0), (0.6316, -0.7694, -1.0), (0.5988, -0.7335, 1.0), (0.5988, -0.7335, -1.0), (0.6196, -0.7261, 1.0), (0.6196, -0.7261, -1.0), (0.6324, -0.7768, 1.0), (0.6324, -0.7768, -1.0), (0.6329, -0.8156, 1.0), (0.6329, -0.8156, -1.0), (0.6307, -0.8377, 1.0), (0.6307, -0.8377, -1.0), (0.6332, -0.8078, 1.0), (0.6332, -0.8078, -1.0), (0.6329, -0.7844, 1.0), (0.6329, -0.7844, -1.0), (0.6216, -0.7294, 1.0), (0.6216, -0.7294, -1.0), (0.01986, 0.5092, 1.0), (0.01986, 0.5092, -1.0), (0.01856, 0.5156, 1.0), (0.01856, 0.5156, -1.0), (0.03921, 0.4804, 1.0), (0.03921, 0.4804, -1.0), (0.03703, 0.48, 1.0), (0.03703, 0.48, -1.0), (0.02132, 0.5034, 1.0), (0.02132, 0.5034, -1.0), (0.03486, 0.4804, 1.0), (0.03486, 0.4804, -1.0), (0.03921, 0.6396, 1.0), (0.03921, 0.6396, -1.0), (0.04137, 0.6385, 1.0), (0.04137, 0.6385, -1.0), (0.05663, 0.5977, 1.0), (0.05663, 0.5977, -1.0), (0.05551, 0.6044, 1.0), (0.05551, 0.6044, -1.0), (0.03703, 0.64, 1.0), (0.03703, 0.64, -1.0), (0.05421, 0.6108, 1.0), (0.05421, 0.6108, -1.0), (0.03058, 0.4834, 1.0), (0.03058, 0.4834, -1.0), (0.01577, 0.5368, 1.0), (0.01577, 0.5368, -1.0), (0.0327, 0.4815, 1.0), (0.0327, 0.4815, -1.0), (0.02853, 0.4861, 1.0), (0.02853, 0.4861, -1.0), (0.04137, 0.4815, 1.0), (0.04137, 0.4815, -1.0), (0.04751, 0.4894, 1.0), (0.04751, 0.4894, -1.0), (0.04554, 0.4861, 1.0), (0.04554, 0.4861, -1.0), (0.04348, 0.4834, 1.0), (0.04348, 0.4834, -1.0), (0.01744, 0.5223, 1.0), (0.01744, 0.5223, -1.0), (0.0165, 0.5294, 1.0), (0.0165, 0.5294, -1.0), (0.01524, 0.5444, 1.0), (0.01524, 0.5444, -1.0), (0.01492, 0.5522, 1.0), (0.01492, 0.5522, -1.0), (0.05275, 0.6166, 1.0), (0.05275, 0.6166, -1.0), (0.05113, 0.6218, 1.0), (0.05113, 0.6218, -1.0), (0.04348, 0.6366, 1.0), (0.04348, 0.6366, -1.0), (0.04938, 0.6265, 1.0), (0.04938, 0.6265, -1.0), (0.02294, 0.4982, 1.0), (0.02294, 0.4982, -1.0), (0.02469, 0.4935, 1.0), (0.02469, 0.4935, -1.0), (0.02656, 0.4894, 1.0), (0.02656, 0.4894, -1.0), (0.05275, 0.5034, 1.0), (0.05275, 0.5034, -1.0), (0.05113, 0.4982, 1.0), (0.05113, 0.4982, -1.0), (0.04938, 0.4935, 1.0), (0.04938, 0.4935, -1.0), (0.03486, 0.6396, 1.0), (0.03486, 0.6396, -1.0), (0.0327, 0.6385, 1.0), (0.0327, 0.6385, -1.0), (0.05756, 0.5294, 1.0), (0.05756, 0.5294, -1.0), (0.0583, 0.5368, 1.0), (0.0583, 0.5368, -1.0), (0.01856, 0.6044, 1.0), (0.01856, 0.6044, -1.0), (0.01744, 0.5977, 1.0), (0.01744, 0.5977, -1.0), (0.01524, 0.5756, 1.0), (0.01524, 0.5756, -1.0), (0.01986, 0.6108, 1.0), (0.01986, 0.6108, -1.0), (0.02132, 0.6166, 1.0), (0.02132, 0.6166, -1.0), (0.02294, 0.6218, 1.0), (0.02294, 0.6218, -1.0), (0.02853, 0.6339, 1.0), (0.02853, 0.6339, -1.0), (0.02656, 0.6306, 1.0), (0.02656, 0.6306, -1.0), (0.0165, 0.5906, 1.0), (0.0165, 0.5906, -1.0), (0.01577, 0.5832, 1.0), (0.01577, 0.5832, -1.0), (0.01492, 0.5678, 1.0), (0.01492, 0.5678, -1.0), (0.01481, 0.56, 1.0), (0.01481, 0.56, -1.0), (0.03058, 0.6366, 1.0), (0.03058, 0.6366, -1.0), (0.05926, 0.56, 1.0), (0.05926, 0.56, -1.0), (0.05551, 0.5156, 1.0), (0.05551, 0.5156, -1.0), (0.05421, 0.5092, 1.0), (0.05421, 0.5092, -1.0), (0.05915, 0.5678, 1.0), (0.05915, 0.5678, -1.0), (0.05756, 0.5906, 1.0), (0.05756, 0.5906, -1.0), (0.02469, 0.6265, 1.0), (0.02469, 0.6265, -1.0), (0.04554, 0.6339, 1.0), (0.04554, 0.6339, -1.0), (0.0583, 0.5832, 1.0), (0.0583, 0.5832, -1.0), (0.05883, 0.5444, 1.0), (0.05883, 0.5444, -1.0), (0.05663, 0.5223, 1.0), (0.05663, 0.5223, -1.0), (0.05915, 0.5522, 1.0), (0.05915, 0.5522, -1.0), (0.05883, 0.5756, 1.0), (0.05883, 0.5756, -1.0), (0.04751, 0.6306, 1.0), (0.04751, 0.6306, -1.0), (0.09012, -0.2918, 1.0), (0.09012, -0.2918, -1.0), (0.08265, -0.2556, 1.0), (0.08265, -0.2556, -1.0), (0.2014, -0.4578, 1.0), (0.2014, -0.4578, -1.0), (0.1889, -0.46, 1.0), (0.1889, -0.46, -1.0), (0.09854, -0.3253, 1.0), (0.09854, -0.3253, -1.0), (0.1764, -0.4578, 1.0), (0.1764, -0.4578, -1.0), (0.2014, 0.4578, 1.0), (0.2014, 0.4578, -1.0), (0.2138, 0.4512, 1.0), (0.2138, 0.4512, -1.0), (0.3016, 0.2168, 1.0), (0.3016, 0.2168, -1.0), (0.2951, 0.2556, 1.0), (0.2951, 0.2556, -1.0), (0.1889, 0.46, 1.0), (0.1889, 0.46, -1.0), (0.2877, 0.2918, 1.0), (0.2877, 0.2918, -1.0), (0.1518, -0.4402, 1.0), (0.1518, -0.4402, -1.0), (0.06661, -0.1335, 1.0), (0.06661, -0.1335, -1.0), (0.164, -0.4512, 1.0), (0.164, -0.4512, -1.0), (0.14, -0.425, 1.0), (0.14, -0.425, -1.0), (0.2138, -0.4512, 1.0), (0.2138, -0.4512, -1.0), (0.2491, -0.4057, 1.0), (0.2491, -0.4057, -1.0), (0.2378, -0.425, 1.0), (0.2378, -0.425, -1.0), (0.226, -0.4402, 1.0), (0.226, -0.4402, -1.0), (0.0762, -0.2168, 1.0), (0.0762, -0.2168, -1.0), (0.07084, -0.176, 1.0), (0.07084, -0.176, -1.0), (0.06357, -0.08974, 1.0), (0.06357, -0.08974, -1.0), (0.06173, -0.04509, 1.0), (0.06173, -0.04509, -1.0), (0.2792, 0.3253, 1.0), (0.2792, 0.3253, -1.0), (0.27, 0.3556, 1.0), (0.27, 0.3556, -1.0), (0.226, 0.4402, 1.0), (0.226, 0.4402, -1.0), (0.2599, 0.3825, 1.0), (0.2599, 0.3825, -1.0), (0.1078, -0.3556, 1.0), (0.1078, -0.3556, -1.0), (0.1179, -0.3825, 1.0), (0.1179, -0.3825, -1.0), (0.1287, -0.4057, 1.0), (0.1287, -0.4057, -1.0), (0.2792, -0.3253, 1.0), (0.2792, -0.3253, -1.0), (0.27, -0.3556, 1.0), (0.27, -0.3556, -1.0), (0.2599, -0.3825, 1.0), (0.2599, -0.3825, -1.0), (0.1764, 0.4578, 1.0), (0.1764, 0.4578, -1.0), (0.164, 0.4512, 1.0), (0.164, 0.4512, -1.0), (0.3069, -0.176, 1.0), (0.3069, -0.176, -1.0), (0.3112, -0.1335, 1.0), (0.3112, -0.1335, -1.0), (0.08265, 0.2556, 1.0), (0.08265, 0.2556, -1.0), (0.0762, 0.2168, 1.0), (0.0762, 0.2168, -1.0), (0.06357, 0.08974, 1.0), (0.06357, 0.08974, -1.0), (0.09012, 0.2918, 1.0), (0.09012, 0.2918, -1.0), (0.09854, 0.3253, 1.0), (0.09854, 0.3253, -1.0), (0.1078, 0.3556, 1.0), (0.1078, 0.3556, -1.0), (0.14, 0.425, 1.0), (0.14, 0.425, -1.0), (0.1287, 0.4057, 1.0), (0.1287, 0.4057, -1.0), (0.07084, 0.176, 1.0), (0.07084, 0.176, -1.0), (0.06661, 0.1335, 1.0), (0.06661, 0.1335, -1.0), (0.06173, 0.04509, 1.0), (0.06173, 0.04509, -1.0), (0.06111, -2.139e-07, 1.0), (0.06111, -2.139e-07, -1.0), (0.1518, 0.4402, 1.0), (0.1518, 0.4402, -1.0), (0.3167, -7.494e-08, 1.0), (0.3167, -7.494e-08, -1.0), (0.2951, -0.2556, 1.0), (0.2951, -0.2556, -1.0), (0.2877, -0.2918, 1.0), (0.2877, -0.2918, -1.0), (0.3161, 0.04509, 1.0), (0.3161, 0.04509, -1.0), (0.3069, 0.176, 1.0), (0.3069, 0.176, -1.0), (0.1179, 0.3825, 1.0), (0.1179, 0.3825, -1.0), (0.2378, 0.425, 1.0), (0.2378, 0.425, -1.0), (0.3112, 0.1335, 1.0), (0.3112, 0.1335, -1.0), (0.3142, -0.08974, 1.0), (0.3142, -0.08974, -1.0), (0.3016, -0.2168, 1.0), (0.3016, -0.2168, -1.0), (0.3161, -0.04509, 1.0), (0.3161, -0.04509, -1.0), (0.3142, 0.08974, 1.0), (0.3142, 0.08974, -1.0), (0.2491, 0.4057, 1.0), (0.2491, 0.4057, -1.0), (0.3495, 0.5092, 1.0), (0.3495, 0.5092, -1.0), (0.3482, 0.5156, 1.0), (0.3482, 0.5156, -1.0), (0.3688, 0.4804, 1.0), (0.3688, 0.4804, -1.0), (0.3667, 0.48, 1.0), (0.3667, 0.48, -1.0), (0.351, 0.5034, 1.0), (0.351, 0.5034, -1.0), (0.3645, 0.4804, 1.0), (0.3645, 0.4804, -1.0), (0.3688, 0.6396, 1.0), (0.3688, 0.6396, -1.0), (0.371, 0.6385, 1.0), (0.371, 0.6385, -1.0), (0.3863, 0.5977, 1.0), (0.3863, 0.5977, -1.0), (0.3851, 0.6044, 1.0), (0.3851, 0.6044, -1.0), (0.3667, 0.64, 1.0), (0.3667, 0.64, -1.0), (0.3838, 0.6108, 1.0), (0.3838, 0.6108, -1.0), (0.3602, 0.4834, 1.0), (0.3602, 0.4834, -1.0), (0.3454, 0.5368, 1.0), (0.3454, 0.5368, -1.0), (0.3623, 0.4815, 1.0), (0.3623, 0.4815, -1.0), (0.3582, 0.4861, 1.0), (0.3582, 0.4861, -1.0), (0.371, 0.4815, 1.0), (0.371, 0.4815, -1.0), (0.3771, 0.4894, 1.0), (0.3771, 0.4894, -1.0), (0.3752, 0.4861, 1.0), (0.3752, 0.4861, -1.0), (0.3731, 0.4834, 1.0), (0.3731, 0.4834, -1.0), (0.3471, 0.5223, 1.0), (0.3471, 0.5223, -1.0), (0.3461, 0.5294, 1.0), (0.3461, 0.5294, -1.0), (0.3449, 0.5444, 1.0), (0.3449, 0.5444, -1.0), (0.3446, 0.5522, 1.0), (0.3446, 0.5522, -1.0), (0.3824, 0.6166, 1.0), (0.3824, 0.6166, -1.0), (0.3808, 0.6218, 1.0), (0.3808, 0.6218, -1.0), (0.3731, 0.6366, 1.0), (0.3731, 0.6366, -1.0), (0.379, 0.6265, 1.0), (0.379, 0.6265, -1.0), (0.3526, 0.4982, 1.0), (0.3526, 0.4982, -1.0), (0.3543, 0.4935, 1.0), (0.3543, 0.4935, -1.0), (0.3562, 0.4894, 1.0), (0.3562, 0.4894, -1.0), (0.3824, 0.5034, 1.0), (0.3824, 0.5034, -1.0), (0.3808, 0.4982, 1.0), (0.3808, 0.4982, -1.0), (0.379, 0.4935, 1.0), (0.379, 0.4935, -1.0), (0.3645, 0.6396, 1.0), (0.3645, 0.6396, -1.0), (0.3623, 0.6385, 1.0), (0.3623, 0.6385, -1.0), (0.3872, 0.5294, 1.0), (0.3872, 0.5294, -1.0), (0.3879, 0.5368, 1.0), (0.3879, 0.5368, -1.0), (0.3482, 0.6044, 1.0), (0.3482, 0.6044, -1.0), (0.3471, 0.5977, 1.0), (0.3471, 0.5977, -1.0), (0.3449, 0.5756, 1.0), (0.3449, 0.5756, -1.0), (0.3495, 0.6108, 1.0), (0.3495, 0.6108, -1.0), (0.351, 0.6166, 1.0), (0.351, 0.6166, -1.0), (0.3526, 0.6218, 1.0), (0.3526, 0.6218, -1.0), (0.3582, 0.6339, 1.0), (0.3582, 0.6339, -1.0), (0.3562, 0.6306, 1.0), (0.3562, 0.6306, -1.0), (0.3461, 0.5906, 1.0), (0.3461, 0.5906, -1.0), (0.3454, 0.5832, 1.0), (0.3454, 0.5832, -1.0), (0.3446, 0.5678, 1.0), (0.3446, 0.5678, -1.0), (0.3444, 0.56, 1.0), (0.3444, 0.56, -1.0), (0.3602, 0.6366, 1.0), (0.3602, 0.6366, -1.0), (0.3889, 0.56, 1.0), (0.3889, 0.56, -1.0), (0.3851, 0.5156, 1.0), (0.3851, 0.5156, -1.0), (0.3838, 0.5092, 1.0), (0.3838, 0.5092, -1.0), (0.3888, 0.5678, 1.0), (0.3888, 0.5678, -1.0), (0.3872, 0.5906, 1.0), (0.3872, 0.5906, -1.0), (0.3543, 0.6265, 1.0), (0.3543, 0.6265, -1.0), (0.3752, 0.6339, 1.0), (0.3752, 0.6339, -1.0), (0.3879, 0.5832, 1.0), (0.3879, 0.5832, -1.0), (0.3885, 0.5444, 1.0), (0.3885, 0.5444, -1.0), (0.3863, 0.5223, 1.0), (0.3863, 0.5223, -1.0), (0.3888, 0.5522, 1.0), (0.3888, 0.5522, -1.0), (0.3885, 0.5756, 1.0), (0.3885, 0.5756, -1.0), (0.3771, 0.6306, 1.0), (0.3771, 0.6306, -1.0), (0.01982, -0.6108, 1.0), (0.01982, -0.6108, -1.0), (0.01852, -0.6044, 1.0), (0.01852, -0.6044, -1.0), (0.03918, -0.6396, 1.0), (0.03918, -0.6396, -1.0), (0.037, -0.64, 1.0), (0.037, -0.64, -1.0), (0.02129, -0.6166, 1.0), (0.02129, -0.6166, -1.0), (0.03482, -0.6396, 1.0), (0.03482, -0.6396, -1.0), (0.03918, -0.4804, 1.0), (0.03918, -0.4804, -1.0), (0.04134, -0.4815, 1.0), (0.04134, -0.4815, -1.0), (0.0566, -0.5223, 1.0), (0.0566, -0.5223, -1.0), (0.05548, -0.5156, 1.0), (0.05548, -0.5156, -1.0), (0.037, -0.48, 1.0), (0.037, -0.48, -1.0), (0.05418, -0.5092, 1.0), (0.05418, -0.5092, -1.0), (0.03055, -0.6366, 1.0), (0.03055, -0.6366, -1.0), (0.01573, -0.5832, 1.0), (0.01573, -0.5832, -1.0), (0.03266, -0.6385, 1.0), (0.03266, -0.6385, -1.0), (0.0285, -0.6339, 1.0), (0.0285, -0.6339, -1.0), (0.04134, -0.6385, 1.0), (0.04134, -0.6385, -1.0), (0.04748, -0.6306, 1.0), (0.04748, -0.6306, -1.0), (0.0455, -0.6339, 1.0), (0.0455, -0.6339, -1.0), (0.04345, -0.6366, 1.0), (0.04345, -0.6366, -1.0), (0.0174, -0.5977, 1.0), (0.0174, -0.5977, -1.0), (0.01647, -0.5906, 1.0), (0.01647, -0.5906, -1.0), (0.0152, -0.5756, 1.0), (0.0152, -0.5756, -1.0), (0.01488, -0.5678, 1.0), (0.01488, -0.5678, -1.0), (0.05271, -0.5034, 1.0), (0.05271, -0.5034, -1.0), (0.0511, -0.4982, 1.0), (0.0511, -0.4982, -1.0), (0.04345, -0.4834, 1.0), (0.04345, -0.4834, -1.0), (0.04935, -0.4935, 1.0), (0.04935, -0.4935, -1.0), (0.0229, -0.6218, 1.0), (0.0229, -0.6218, -1.0), (0.02465, -0.6265, 1.0), (0.02465, -0.6265, -1.0), (0.02652, -0.6306, 1.0), (0.02652, -0.6306, -1.0), (0.05271, -0.6166, 1.0), (0.05271, -0.6166, -1.0), (0.0511, -0.6218, 1.0), (0.0511, -0.6218, -1.0), (0.04935, -0.6265, 1.0), (0.04935, -0.6265, -1.0), (0.03482, -0.4804, 1.0), (0.03482, -0.4804, -1.0), (0.03266, -0.4815, 1.0), (0.03266, -0.4815, -1.0), (0.05753, -0.5906, 1.0), (0.05753, -0.5906, -1.0), (0.05827, -0.5832, 1.0), (0.05827, -0.5832, -1.0), (0.01852, -0.5156, 1.0), (0.01852, -0.5156, -1.0), (0.0174, -0.5223, 1.0), (0.0174, -0.5223, -1.0), (0.0152, -0.5444, 1.0), (0.0152, -0.5444, -1.0), (0.01982, -0.5092, 1.0), (0.01982, -0.5092, -1.0), (0.02129, -0.5034, 1.0), (0.02129, -0.5034, -1.0), (0.0229, -0.4982, 1.0), (0.0229, -0.4982, -1.0), (0.0285, -0.4861, 1.0), (0.0285, -0.4861, -1.0), (0.02652, -0.4894, 1.0), (0.02652, -0.4894, -1.0), (0.01647, -0.5294, 1.0), (0.01647, -0.5294, -1.0), (0.01573, -0.5368, 1.0), (0.01573, -0.5368, -1.0), (0.01488, -0.5522, 1.0), (0.01488, -0.5522, -1.0), (0.01478, -0.56, 1.0), (0.01478, -0.56, -1.0), (0.03055, -0.4834, 1.0), (0.03055, -0.4834, -1.0), (0.05922, -0.56, 1.0), (0.05922, -0.56, -1.0), (0.05548, -0.6044, 1.0), (0.05548, -0.6044, -1.0), (0.05418, -0.6108, 1.0), (0.05418, -0.6108, -1.0), (0.05912, -0.5522, 1.0), (0.05912, -0.5522, -1.0), (0.05753, -0.5294, 1.0), (0.05753, -0.5294, -1.0), (0.02465, -0.4935, 1.0), (0.02465, -0.4935, -1.0), (0.0455, -0.4861, 1.0), (0.0455, -0.4861, -1.0), (0.05827, -0.5368, 1.0), (0.05827, -0.5368, -1.0), (0.0588, -0.5756, 1.0), (0.0588, -0.5756, -1.0), (0.0566, -0.5977, 1.0), (0.0566, -0.5977, -1.0), (0.05912, -0.5678, 1.0), (0.05912, -0.5678, -1.0), (0.0588, -0.5444, 1.0), (0.0588, -0.5444, -1.0), (0.04748, -0.4894, 1.0), (0.04748, -0.4894, -1.0), (0.3495, -0.6108, 1.0), (0.3495, -0.6108, -1.0), (0.3482, -0.6044, 1.0), (0.3482, -0.6044, -1.0), (0.3688, -0.6396, 1.0), (0.3688, -0.6396, -1.0), (0.3667, -0.64, 1.0), (0.3667, -0.64, -1.0), (0.351, -0.6166, 1.0), (0.351, -0.6166, -1.0), (0.3645, -0.6396, 1.0), (0.3645, -0.6396, -1.0), (0.3688, -0.4804, 1.0), (0.3688, -0.4804, -1.0), (0.371, -0.4815, 1.0), (0.371, -0.4815, -1.0), (0.3863, -0.5223, 1.0), (0.3863, -0.5223, -1.0), (0.3851, -0.5156, 1.0), (0.3851, -0.5156, -1.0), (0.3667, -0.48, 1.0), (0.3667, -0.48, -1.0), (0.3838, -0.5092, 1.0), (0.3838, -0.5092, -1.0), (0.3602, -0.6366, 1.0), (0.3602, -0.6366, -1.0), (0.3454, -0.5832, 1.0), (0.3454, -0.5832, -1.0), (0.3623, -0.6385, 1.0), (0.3623, -0.6385, -1.0), (0.3582, -0.6339, 1.0), (0.3582, -0.6339, -1.0), (0.371, -0.6385, 1.0), (0.371, -0.6385, -1.0), (0.3771, -0.6306, 1.0), (0.3771, -0.6306, -1.0), (0.3752, -0.6339, 1.0), (0.3752, -0.6339, -1.0), (0.3731, -0.6366, 1.0), (0.3731, -0.6366, -1.0), (0.3471, -0.5977, 1.0), (0.3471, -0.5977, -1.0), (0.3461, -0.5906, 1.0), (0.3461, -0.5906, -1.0), (0.3449, -0.5756, 1.0), (0.3449, -0.5756, -1.0), (0.3446, -0.5678, 1.0), (0.3446, -0.5678, -1.0), (0.3824, -0.5034, 1.0), (0.3824, -0.5034, -1.0), (0.3808, -0.4982, 1.0), (0.3808, -0.4982, -1.0), (0.3731, -0.4834, 1.0), (0.3731, -0.4834, -1.0), (0.379, -0.4935, 1.0), (0.379, -0.4935, -1.0), (0.3526, -0.6218, 1.0), (0.3526, -0.6218, -1.0), (0.3543, -0.6265, 1.0), (0.3543, -0.6265, -1.0), (0.3562, -0.6306, 1.0), (0.3562, -0.6306, -1.0), (0.3824, -0.6166, 1.0), (0.3824, -0.6166, -1.0), (0.3808, -0.6218, 1.0), (0.3808, -0.6218, -1.0), (0.379, -0.6265, 1.0), (0.379, -0.6265, -1.0), (0.3645, -0.4804, 1.0), (0.3645, -0.4804, -1.0), (0.3623, -0.4815, 1.0), (0.3623, -0.4815, -1.0), (0.3872, -0.5906, 1.0), (0.3872, -0.5906, -1.0), (0.3879, -0.5832, 1.0), (0.3879, -0.5832, -1.0), (0.3482, -0.5156, 1.0), (0.3482, -0.5156, -1.0), (0.3471, -0.5223, 1.0), (0.3471, -0.5223, -1.0), (0.3449, -0.5444, 1.0), (0.3449, -0.5444, -1.0), (0.3495, -0.5092, 1.0), (0.3495, -0.5092, -1.0), (0.351, -0.5034, 1.0), (0.351, -0.5034, -1.0), (0.3526, -0.4982, 1.0), (0.3526, -0.4982, -1.0), (0.3582, -0.4861, 1.0), (0.3582, -0.4861, -1.0), (0.3562, -0.4894, 1.0), (0.3562, -0.4894, -1.0), (0.3461, -0.5294, 1.0), (0.3461, -0.5294, -1.0), (0.3454, -0.5368, 1.0), (0.3454, -0.5368, -1.0), (0.3446, -0.5522, 1.0), (0.3446, -0.5522, -1.0), (0.3444, -0.56, 1.0), (0.3444, -0.56, -1.0), (0.3602, -0.4834, 1.0), (0.3602, -0.4834, -1.0), (0.3889, -0.56, 1.0), (0.3889, -0.56, -1.0), (0.3851, -0.6044, 1.0), (0.3851, -0.6044, -1.0), (0.3838, -0.6108, 1.0), (0.3838, -0.6108, -1.0), (0.3888, -0.5522, 1.0), (0.3888, -0.5522, -1.0), (0.3872, -0.5294, 1.0), (0.3872, -0.5294, -1.0), (0.3543, -0.4935, 1.0), (0.3543, -0.4935, -1.0), (0.3752, -0.4861, 1.0), (0.3752, -0.4861, -1.0), (0.3879, -0.5368, 1.0), (0.3879, -0.5368, -1.0), (0.3885, -0.5756, 1.0), (0.3885, -0.5756, -1.0), (0.3863, -0.5977, 1.0), (0.3863, -0.5977, -1.0), (0.3888, -0.5678, 1.0), (0.3888, -0.5678, -1.0), (0.3885, -0.5444, 1.0), (0.3885, -0.5444, -1.0), (0.3771, -0.4894, 1.0), (0.3771, -0.4894, -1.0)], [], [(0, 238, 244, 260, 252, 246, 152, 154, 158, 184, 186, 190, 262, 250, 188, 150, 148, 156, 204, 206, 236, 224, 226, 248, 222, 220, 218, 212, 214, 228, 230, 216, 232, 234, 893, 889, 793, 795, 799, 825, 827, 831, 907, 895, 829, 791, 789, 797, 845, 847, 879, 865, 867, 891, 863, 861, 859, 853, 855, 874, 3), (4, 7, 877, 854, 852, 858, 860, 862, 890, 866, 864, 878, 846, 844, 796, 788, 790, 828, 894, 906, 830, 826, 824, 798, 794, 792, 888, 892, 235, 233, 217, 231, 229, 215, 213, 219, 221, 223, 249, 227, 225, 237, 207, 205, 157, 149, 151, 189, 251, 263, 191, 187, 185, 159, 155, 153, 247, 253, 261, 245, 239), (0, 4, 5, 1), (1, 5, 6, 2), (2, 6, 7, 3), (4, 0, 3, 7), (8, 9, 17, 16), (66, 67, 69, 68), (62, 63, 135, 134), (18, 19, 15, 14), (46, 47, 45, 44), (116, 117, 133, 132), (56, 57, 59, 58), (44, 45, 43, 42), (54, 55, 53, 52), (114, 115, 113, 112), (122, 123, 61, 60), (96, 97, 99, 98), (40, 41, 47, 46), (26, 27, 31, 30), (20, 21, 29, 28), (126, 127, 131, 130), (130, 131, 111, 110), (110, 111, 117, 116), (32, 33, 37, 36), (104, 105, 107, 106), (86, 87, 101, 100), (52, 53, 35, 34), (128, 129, 81, 80), (120, 121, 95, 94), (76, 77, 79, 78), (10, 11, 9, 8), (88, 89, 105, 104), (80, 81, 83, 82), (92, 93, 91, 90), (5, 111, 131, 127, 83, 81, 129, 113, 115, 71, 73, 75, 43, 45, 47, 41, 13, 15, 19, 37, 33, 39, 69, 67, 65, 17, 9, 11, 49, 51, 35, 53, 55, 107, 982, 983, 1032, 1016, 1018, 972, 974, 976, 942, 944, 946, 940, 912, 914, 918, 936, 932, 938, 970, 968, 966, 916, 908, 910, 949, 948, 6), (50, 51, 49, 48), (124, 125, 119, 118), (90, 91, 85, 84), (68, 69, 39, 38), (74, 75, 73, 72), (22, 23, 21, 20), (34, 35, 51, 50), (98, 99, 121, 120), (112, 113, 129, 128), (58, 59, 63, 62), (134, 135, 123, 122), (24, 25, 27, 26), (118, 119, 25, 24), (108, 109, 97, 96), (38, 39, 33, 32), (84, 85, 87, 86), (72, 73, 71, 70), (132, 133, 125, 124), (78, 79, 109, 108), (30, 31, 57, 56), (42, 43, 75, 74), (2, 950, 951, 911, 909, 917, 967, 969, 971, 939, 933, 937, 919, 915, 913, 941, 947, 945, 943, 977, 975, 973, 1019, 1017, 1033, 985, 984, 106, 54, 52, 34, 50, 48, 10, 8, 16, 64, 66, 68, 38, 32, 36, 18, 14, 12, 40, 46, 44, 42, 74, 72, 70, 114, 112, 128, 80, 82, 126, 130, 110, 1), (102, 103, 89, 88), (14, 15, 13, 12), (36, 37, 19, 18), (60, 61, 23, 22), (82, 83, 127, 126), (64, 65, 67, 66), (16, 17, 65, 64), (28, 29, 77, 76), (70, 71, 115, 114), (12, 13, 41, 40), (106, 107, 55, 54), (48, 49, 11, 10), (100, 101, 103, 102), (94, 95, 93, 92), (136, 137, 145, 144), (194, 195, 197, 196), (190, 191, 263, 262), (146, 147, 143, 142), (174, 175, 173, 172), (244, 245, 261, 260), (184, 185, 187, 186), (172, 173, 171, 170), (182, 183, 181, 180), (242, 243, 241, 240), (250, 251, 189, 188), (224, 225, 227, 226), (168, 169, 175, 174), (154, 155, 159, 158), (148, 149, 157, 156), (254, 255, 259, 258), (258, 259, 239, 238), (238, 239, 245, 244), (160, 161, 165, 164), (232, 233, 235, 234), (214, 215, 229, 228), (180, 181, 163, 162), (256, 257, 209, 208), (248, 249, 223, 222), (204, 205, 207, 206), (138, 139, 137, 136), (216, 217, 233, 232), (208, 209, 211, 210), (220, 221, 219, 218), (239, 259, 255, 211, 209, 257, 241, 243, 199, 201, 203, 171, 173, 175, 169, 141, 143, 147, 165, 161, 167, 197, 195, 193, 145, 137, 139, 177, 179, 163, 181, 183, 235, 880, 902, 898, 850, 848, 900, 882, 884, 838, 840, 842, 810, 812, 814, 808, 780, 782, 786, 804, 800, 1270, 1290, 1286, 1242, 1240, 1288, 1272, 1274, 1230, 1232, 1234, 1202, 1204, 1206, 1200, 1172, 1174, 1178, 1196, 1192, 1198, 1228, 1226, 1224, 1176, 1168, 1170, 1208, 1210, 1194, 1212, 1214, 1266, 542, 1522, 1520, 1504, 1518, 1516, 1502, 1500, 1506, 1508, 1510, 1536, 1514, 1512, 1524, 1494, 1492, 1444, 1436, 1438, 1476, 1538, 1550, 1478, 1474, 1472, 1446, 1442, 1440, 1534, 1540, 1548, 1532, 1526, 1650, 1648, 1632, 1646, 1644, 1630, 1628, 1634, 1636, 1638, 1664, 1642, 1640, 1652, 1622, 1620, 1572, 1564, 1566, 1604, 1666, 1678, 1606, 1602, 1600, 1574, 1570, 1568, 1662, 1668, 1676, 1660, 1654, 978, 928, 920, 922, 962, 1026, 1038, 964, 960, 958, 930, 926, 924, 1022, 1028, 1036, 1020, 1014, 107, 105, 89, 103, 101, 87, 85, 91, 93, 95, 121, 99, 97, 109, 79, 77, 29, 21, 23, 61, 123, 135, 63, 59, 57, 31, 27, 25, 119, 125, 133, 117, 111, 5, 4), (178, 179, 177, 176), (252, 253, 247, 246), (218, 219, 213, 212), (196, 197, 167, 166), (202, 203, 201, 200), (150, 151, 149, 148), (162, 163, 179, 178), (226, 227, 249, 248), (240, 241, 257, 256), (186, 187, 191, 190), (262, 263, 251, 250), (152, 153, 155, 154), (246, 247, 153, 152), (236, 237, 225, 224), (166, 167, 161, 160), (212, 213, 215, 214), (200, 201, 199, 198), (260, 261, 253, 252), (206, 207, 237, 236), (158, 159, 185, 184), (170, 171, 203, 202), (3, 874, 869, 871, 857, 873, 876, 751, 757, 773, 765, 759, 665, 667, 671, 697, 699, 703, 775, 763, 701, 663, 661, 669, 717, 719, 749, 737, 739, 761, 735, 733, 731, 725, 727, 741, 743, 729, 745, 747, 366, 372, 388, 380, 374, 280, 282, 286, 312, 314, 318, 390, 378, 316, 278, 276, 284, 332, 334, 364, 352, 354, 376, 350, 348, 346, 340, 342, 356, 358, 344, 360, 362), (230, 231, 217, 216), (142, 143, 141, 140), (164, 165, 147, 146), (188, 189, 151, 150), (210, 211, 255, 254), (192, 193, 195, 194), (144, 145, 193, 192), (156, 157, 205, 204), (198, 199, 243, 242), (140, 141, 169, 168), (234, 235, 183, 182), (176, 177, 139, 138), (228, 229, 231, 230), (222, 223, 221, 220), (264, 265, 273, 272), (322, 323, 325, 324), (318, 319, 391, 390), (274, 275, 271, 270), (302, 303, 301, 300), (310, 308, 290, 306, 304, 266, 264, 272, 320, 322, 324, 294, 288, 292, 274, 270, 268, 296, 302, 300, 298, 330, 328, 326, 370, 368, 384, 336, 338, 382, 386, 366, 747, 695, 693, 675, 691, 689, 651, 649, 657, 705, 707, 709, 679, 673, 677, 659, 655, 653, 681, 687, 685, 683, 715, 713, 711, 755, 753, 769, 721, 723, 767, 771, 751, 1139, 1087, 1085, 1067, 1083, 1081, 1043, 1041, 1049, 1097, 1099, 1101, 1071, 1065, 1069, 1051, 1047, 1045, 1073, 1079, 1077, 1075, 1107, 1105, 1103, 1147, 1145, 1161, 1113, 1115, 1159, 1163, 1143, 1395, 1343, 1341, 1323, 1339, 1337, 1299, 1297, 1305, 1353, 1355, 1357, 1327, 1321, 1325, 1307, 1303, 1301, 1329, 1335, 1333, 1331, 1363, 1361, 1359, 1403, 1401, 1417, 1369, 1371, 1415, 1419, 1399, 787, 783, 781, 809, 815, 813, 811, 843, 841, 839, 885, 883, 901, 849, 851, 899, 903, 881, 234, 182, 180, 162, 178, 176, 138, 136, 144, 192, 194, 196, 166, 160, 164, 146, 142, 140, 168, 174, 172, 170, 202, 200, 198, 242, 240, 256, 208, 210, 254, 258, 238, 0, 1, 110, 116, 132, 124, 118, 24, 26, 30, 56, 58, 62, 134, 122, 60, 22, 20, 28, 76, 78, 108, 96, 98, 120, 94, 92, 90, 84, 86, 100, 102, 88, 104, 106, 1015, 1021, 1037, 1029, 1023, 925, 927, 931, 959, 961, 965, 1039, 1027, 963, 923, 921, 929, 979, 981, 1013, 1271, 1277, 1293, 1285, 1279, 1185, 1187, 1191, 1217, 1219, 1223, 1295, 1283, 1221, 1183, 1181, 1189, 1237, 1239, 1269, 1257, 1259, 1281, 1255, 1253, 1251, 1245, 1247, 1261, 1263, 1249, 1265, 1267, 543, 568, 570, 574, 646, 635, 573, 535, 533, 541, 589, 591, 621, 609, 610, 632, 606, 604, 603, 597, 599, 612, 614, 601, 617, 619, 495, 501, 517, 509, 503, 409, 411, 415, 441, 443, 447, 519, 507, 445, 407, 405, 413, 461, 463, 493, 481, 483, 505, 479, 477, 475, 469, 471, 485, 487, 473, 489, 491, 2, 3, 362), (372, 373, 389, 388), (312, 313, 315, 314), (300, 301, 299, 298), (310, 311, 309, 308), (370, 371, 369, 368), (378, 379, 317, 316), (352, 353, 355, 354), (296, 297, 303, 302), (282, 283, 287, 286), (276, 277, 285, 284), (382, 383, 387, 386), (386, 387, 367, 366), (366, 367, 373, 372), (288, 289, 293, 292), (360, 361, 363, 362), (342, 343, 357, 356), (308, 309, 291, 290), (384, 385, 337, 336), (376, 377, 351, 350), (332, 333, 335, 334), (266, 267, 265, 264), (344, 345, 361, 360), (336, 337, 339, 338), (348, 349, 347, 346), (306, 307, 305, 304), (380, 381, 375, 374), (346, 347, 341, 340), (324, 325, 295, 294), (330, 331, 329, 328), (278, 279, 277, 276), (290, 291, 307, 306), (354, 355, 377, 376), (368, 369, 385, 384), (314, 315, 319, 318), (390, 391, 379, 378), (280, 281, 283, 282), (374, 375, 281, 280), (364, 365, 353, 352), (294, 295, 289, 288), (340, 341, 343, 342), (328, 329, 327, 326), (388, 389, 381, 380), (334, 335, 365, 364), (286, 287, 313, 312), (298, 299, 331, 330), (358, 359, 345, 344), (270, 271, 269, 268), (292, 293, 275, 274), (316, 317, 279, 278), (338, 339, 383, 382), (320, 321, 323, 322), (272, 273, 321, 320), (284, 285, 333, 332), (326, 327, 371, 370), (7, 363, 361, 345, 359, 357, 343, 341, 347, 349, 351, 377, 355, 353, 365, 335, 333, 285, 277, 279, 317, 379, 391, 319, 315, 313, 287, 283, 281, 375, 381, 389, 373, 367, 746, 744, 728, 742, 740, 726, 724, 730, 732, 734, 760, 738, 736, 748, 718, 716, 668, 660, 662, 700, 762, 774, 702, 698, 696, 670, 666, 664, 758, 764, 772, 756, 750, 875, 872, 856, 870, 868, 877), (268, 269, 297, 296), (362, 363, 311, 310), (304, 305, 267, 266), (356, 357, 359, 358), (350, 351, 349, 348), (393, 392, 400, 401), (451, 450, 452, 453), (447, 446, 518, 519), (403, 402, 398, 399), (431, 430, 428, 429), (501, 500, 516, 517), (441, 440, 442, 443), (429, 428, 426, 427), (439, 438, 436, 437), (2, 491, 439, 437, 419, 435, 433, 395, 393, 401, 449, 451, 453, 423, 417, 421, 403, 399, 397, 425, 431, 429, 427, 459, 457, 455, 499, 497, 513, 465, 467, 511, 515, 495, 619, 567, 565, 547, 563, 561, 523, 521, 529, 577, 579, 581, 551, 545, 549, 531, 527, 525, 553, 559, 557, 555, 587, 585, 583, 627, 625, 641, 593, 595, 639, 643, 623, 1011, 957, 955, 935, 953, 950), (499, 498, 496, 497), (507, 506, 444, 445), (481, 480, 482, 483), (425, 424, 430, 431), (411, 410, 414, 415), (405, 404, 412, 413), (511, 510, 514, 515), (515, 514, 494, 495), (495, 494, 500, 501), (417, 416, 420, 421), (489, 488, 490, 491), (471, 470, 484, 485), (437, 436, 418, 419), (513, 512, 464, 465), (505, 504, 478, 479), (461, 460, 462, 463), (395, 394, 392, 393), (473, 472, 488, 489), (465, 464, 466, 467), (477, 476, 474, 475), (435, 434, 432, 433), (509, 508, 502, 503), (475, 474, 468, 469), (453, 452, 422, 423), (459, 458, 456, 457), (407, 406, 404, 405), (419, 418, 434, 435), (483, 482, 504, 505), (497, 496, 512, 513), (443, 442, 446, 447), (519, 518, 506, 507), (409, 408, 410, 411), (503, 502, 408, 409), (493, 492, 480, 481), (423, 422, 416, 417), (469, 468, 470, 471), (457, 456, 454, 455), (517, 516, 508, 509), (463, 462, 492, 493), (415, 414, 440, 441), (427, 426, 458, 459), (487, 486, 472, 473), (399, 398, 396, 397), (421, 420, 402, 403), (445, 444, 406, 407), (467, 466, 510, 511), (449, 448, 450, 451), (401, 400, 448, 449), (413, 412, 460, 461), (455, 454, 498, 499), (107, 1014, 1034, 1030, 986, 982), (397, 396, 424, 425), (491, 490, 438, 439), (433, 432, 394, 395), (485, 484, 486, 487), (479, 478, 476, 477), (521, 520, 528, 529), (579, 578, 580, 581), (574, 575, 647, 646), (531, 530, 526, 527), (559, 558, 556, 557), (629, 628, 644, 645), (568, 569, 571, 570), (557, 556, 554, 555), (567, 566, 564, 565), (627, 626, 624, 625), (635, 634, 572, 573), (609, 608, 611, 610), (553, 552, 558, 559), (539, 538, 542, 543), (533, 532, 540, 541), (639, 638, 642, 643), (643, 642, 622, 623), (623, 622, 628, 629), (545, 544, 548, 549), (617, 616, 618, 619), (599, 598, 613, 612), (565, 564, 546, 547), (641, 640, 592, 593), (632, 633, 607, 606), (589, 588, 590, 591), (523, 522, 520, 521), (601, 600, 616, 617), (593, 592, 594, 595), (604, 605, 602, 603), (563, 562, 560, 561), (636, 637, 631, 630), (603, 602, 596, 597), (581, 580, 550, 551), (587, 586, 584, 585), (535, 534, 532, 533), (547, 546, 562, 563), (610, 611, 633, 632), (625, 624, 640, 641), (570, 571, 575, 574), (646, 647, 634, 635), (537, 536, 538, 539), (630, 631, 536, 537), (621, 620, 608, 609), (551, 550, 544, 545), (597, 596, 598, 599), (585, 584, 582, 583), (645, 644, 637, 636), (591, 590, 620, 621), (543, 542, 569, 568), (555, 554, 586, 587), (614, 615, 600, 601), (527, 526, 524, 525), (549, 548, 530, 531), (573, 572, 534, 535), (595, 594, 638, 639), (577, 576, 578, 579), (529, 528, 576, 577), (541, 540, 588, 589), (583, 582, 626, 627), (525, 524, 552, 553), (619, 618, 566, 567), (561, 560, 522, 523), (612, 613, 615, 614), (606, 607, 605, 604), (649, 648, 656, 657), (707, 706, 708, 709), (703, 702, 774, 775), (659, 658, 654, 655), (687, 686, 684, 685), (757, 756, 772, 773), (697, 696, 698, 699), (685, 684, 682, 683), (695, 694, 692, 693), (755, 754, 752, 753), (763, 762, 700, 701), (737, 736, 738, 739), (681, 680, 686, 687), (667, 666, 670, 671), (661, 660, 668, 669), (767, 766, 770, 771), (771, 770, 750, 751), (751, 750, 756, 757), (673, 672, 676, 677), (745, 744, 746, 747), (727, 726, 740, 741), (693, 692, 674, 675), (769, 768, 720, 721), (761, 760, 734, 735), (717, 716, 718, 719), (651, 650, 648, 649), (729, 728, 744, 745), (721, 720, 722, 723), (733, 732, 730, 731), (691, 690, 688, 689), (765, 764, 758, 759), (731, 730, 724, 725), (709, 708, 678, 679), (715, 714, 712, 713), (663, 662, 660, 661), (675, 674, 690, 691), (739, 738, 760, 761), (753, 752, 768, 769), (699, 698, 702, 703), (775, 774, 762, 763), (665, 664, 666, 667), (759, 758, 664, 665), (749, 748, 736, 737), (679, 678, 672, 673), (725, 724, 726, 727), (713, 712, 710, 711), (773, 772, 764, 765), (719, 718, 748, 749), (671, 670, 696, 697), (683, 682, 714, 715), (743, 742, 728, 729), (655, 654, 652, 653), (677, 676, 658, 659), (701, 700, 662, 663), (723, 722, 766, 767), (705, 704, 706, 707), (657, 656, 704, 705), (669, 668, 716, 717), (711, 710, 754, 755), (653, 652, 680, 681), (747, 746, 694, 695), (689, 688, 650, 651), (741, 740, 742, 743), (735, 734, 732, 733), (777, 776, 784, 785), (835, 834, 836, 837), (831, 830, 906, 907), (787, 786, 782, 783), (815, 814, 812, 813), (881, 887, 905, 897, 893, 234), (887, 886, 904, 905), (825, 824, 826, 827), (813, 812, 810, 811), (823, 822, 820, 821), (885, 884, 882, 883), (895, 894, 828, 829), (865, 864, 866, 867), (809, 808, 814, 815), (892, 896, 904, 886, 880, 235), (795, 794, 798, 799), (789, 788, 796, 797), (899, 898, 902, 903), (903, 902, 880, 881), (881, 880, 886, 887), (801, 800, 804, 805), (873, 872, 875, 876), (855, 854, 877, 868, 869, 874), (821, 820, 802, 803), (901, 900, 848, 849), (891, 890, 862, 863), (845, 844, 846, 847), (779, 778, 776, 777), (857, 856, 872, 873), (849, 848, 850, 851), (861, 860, 858, 859), (819, 818, 816, 817), (897, 896, 892, 888, 889, 893), (859, 858, 852, 853), (837, 836, 806, 807), (843, 842, 840, 841), (791, 790, 788, 789), (803, 802, 818, 819), (867, 866, 890, 891), (883, 882, 900, 901), (827, 826, 830, 831), (907, 906, 894, 895), (793, 792, 794, 795), (889, 888, 792, 793), (879, 878, 864, 865), (807, 806, 800, 801), (853, 852, 854, 855), (841, 840, 838, 839), (905, 904, 896, 897), (847, 846, 878, 879), (799, 798, 824, 825), (811, 810, 842, 843), (871, 870, 856, 857), (783, 782, 780, 781), (805, 804, 786, 787), (829, 828, 790, 791), (851, 850, 898, 899), (833, 832, 834, 835), (785, 784, 832, 833), (797, 796, 844, 845), (839, 838, 884, 885), (781, 780, 808, 809), (876, 875, 822, 823), (817, 816, 778, 779), (869, 868, 870, 871), (863, 862, 860, 861), (909, 908, 916, 917), (948, 952, 934, 954, 956, 1010, 622, 642, 638, 594, 592, 640, 624, 626, 582, 584, 586, 554, 556, 558, 552, 524, 526, 530, 548, 544, 550, 580, 578, 576, 528, 520, 522, 560, 562, 546, 564, 566, 618, 494, 514, 510, 466, 464, 512, 496, 498, 454, 456, 458, 426, 428, 430, 424, 396, 398, 402, 420, 416, 422, 452, 450, 448, 400, 392, 394, 432, 434, 418, 436, 438, 490, 6), (969, 968, 970, 971), (965, 964, 1038, 1039), (919, 918, 914, 915), (947, 946, 944, 945), (1021, 1020, 1036, 1037), (959, 958, 960, 961), (945, 944, 942, 943), (957, 956, 954, 955), (1019, 1018, 1016, 1017), (1027, 1026, 962, 963), (1001, 1000, 1002, 1003), (941, 940, 946, 947), (927, 926, 930, 931), (921, 920, 928, 929), (1031, 1030, 1034, 1035), (1035, 1034, 1014, 1015), (1015, 1014, 1020, 1021), (933, 932, 936, 937), (1009, 1008, 1010, 1011), (991, 990, 1004, 1005), (955, 954, 934, 935), (1033, 1032, 983, 985), (1025, 1024, 998, 999), (984, 987, 1031, 1035, 1015, 106), (979, 978, 980, 981), (911, 910, 908, 909), (993, 992, 1008, 1009), (985, 983, 982, 986, 987, 984), (997, 996, 994, 995), (953, 952, 948, 949, 951, 950), (1029, 1028, 1022, 1023), (995, 994, 988, 989), (971, 970, 938, 939), (977, 976, 974, 975), (923, 922, 920, 921), (935, 934, 952, 953), (1003, 1002, 1024, 1025), (1017, 1016, 1032, 1033), (961, 960, 964, 965), (1039, 1038, 1026, 1027), (925, 924, 926, 927), (1023, 1022, 924, 925), (1013, 1012, 1000, 1001), (939, 938, 932, 933), (989, 988, 990, 991), (975, 974, 972, 973), (1037, 1036, 1028, 1029), (981, 980, 1012, 1013), (931, 930, 958, 959), (943, 942, 976, 977), (1007, 1006, 992, 993), (915, 914, 912, 913), (937, 936, 918, 919), (963, 962, 922, 923), (987, 986, 1030, 1031), (967, 966, 968, 969), (917, 916, 966, 967), (929, 928, 978, 979), (973, 972, 1018, 1019), (913, 912, 940, 941), (1011, 1010, 956, 957), (951, 949, 910, 911), (1005, 1004, 1006, 1007), (999, 998, 996, 997), (1041, 1040, 1048, 1049), (1099, 1098, 1100, 1101), (1095, 1094, 1166, 1167), (1051, 1050, 1046, 1047), (1079, 1078, 1076, 1077), (1149, 1148, 1164, 1165), (1089, 1088, 1090, 1091), (1077, 1076, 1074, 1075), (1087, 1086, 1084, 1085), (876, 1143, 1149, 1165, 1157, 1151, 1057, 1059, 1063, 1089, 1091, 1095, 1167, 1155, 1093, 1055, 1053, 1061, 1109, 1111, 1141, 1129, 1131, 1153, 1127, 1125, 1123, 1117, 1119, 1133, 1135, 1121, 1137, 1139, 751), (1147, 1146, 1144, 1145), (1155, 1154, 1092, 1093), (1129, 1128, 1130, 1131), (1073, 1072, 1078, 1079), (1059, 1058, 1062, 1063), (1053, 1052, 1060, 1061), (1159, 1158, 1162, 1163), (1163, 1162, 1142, 1143), (1143, 1142, 1148, 1149), (1065, 1064, 1068, 1069), (1137, 1136, 1138, 1139), (1119, 1118, 1132, 1133), (1085, 1084, 1066, 1067), (1161, 1160, 1112, 1113), (1153, 1152, 1126, 1127), (1109, 1108, 1110, 1111), (1043, 1042, 1040, 1041), (1121, 1120, 1136, 1137), (1113, 1112, 1114, 1115), (1125, 1124, 1122, 1123), (1083, 1082, 1080, 1081), (1157, 1156, 1150, 1151), (1123, 1122, 1116, 1117), (1101, 1100, 1070, 1071), (1107, 1106, 1104, 1105), (1055, 1054, 1052, 1053), (1067, 1066, 1082, 1083), (1131, 1130, 1152, 1153), (1145, 1144, 1160, 1161), (1091, 1090, 1094, 1095), (1167, 1166, 1154, 1155), (1057, 1056, 1058, 1059), (1151, 1150, 1056, 1057), (1141, 1140, 1128, 1129), (1071, 1070, 1064, 1065), (1117, 1116, 1118, 1119), (1105, 1104, 1102, 1103), (1165, 1164, 1156, 1157), (1111, 1110, 1140, 1141), (1063, 1062, 1088, 1089), (1075, 1074, 1106, 1107), (1135, 1134, 1120, 1121), (1047, 1046, 1044, 1045), (1069, 1068, 1050, 1051), (1093, 1092, 1054, 1055), (1115, 1114, 1158, 1159), (1097, 1096, 1098, 1099), (1049, 1048, 1096, 1097), (1061, 1060, 1108, 1109), (1103, 1102, 1146, 1147), (750, 1138, 1136, 1120, 1134, 1132, 1118, 1116, 1122, 1124, 1126, 1152, 1130, 1128, 1140, 1110, 1108, 1060, 1052, 1054, 1092, 1154, 1166, 1094, 1090, 1088, 1062, 1058, 1056, 1150, 1156, 1164, 1148, 1142, 875), (1045, 1044, 1072, 1073), (1139, 1138, 1086, 1087), (1081, 1080, 1042, 1043), (1133, 1132, 1134, 1135), (1127, 1126, 1124, 1125), (1169, 1168, 1176, 1177), (1227, 1226, 1228, 1229), (1223, 1222, 1294, 1295), (1179, 1178, 1174, 1175), (1207, 1206, 1204, 1205), (1277, 1276, 1292, 1293), (1217, 1216, 1218, 1219), (1205, 1204, 1202, 1203), (1215, 1214, 1212, 1213), (543, 1267, 1215, 1213, 1195, 1211, 1209, 1171, 1169, 1177, 1225, 1227, 1229, 1199, 1193, 1197, 1179, 1175, 1173, 1201, 1207, 1205, 1203, 1235, 1233, 1231, 1275, 1273, 1289, 1241, 1243, 1287, 1291, 1271, 1013, 1655, 1661, 1677, 1669, 1663, 1569, 1571, 1575, 1601, 1603, 1607, 1679, 1667, 1605, 1567, 1565, 1573, 1621, 1623, 1653, 1641, 1643, 1665, 1639, 1637, 1635, 1629, 1631, 1645, 1647, 1633, 1649, 1651, 1527, 1533, 1549, 1541, 1535, 1441, 1443, 1447, 1473, 1475, 1479, 1551, 1539, 1477, 1439, 1437, 1445, 1493, 1495, 1525, 1513, 1515, 1537, 1511, 1509, 1507, 1501, 1503, 1517, 1519, 1505, 1521, 1523), (1275, 1274, 1272, 1273), (1283, 1282, 1220, 1221), (1257, 1256, 1258, 1259), (1201, 1200, 1206, 1207), (1187, 1186, 1190, 1191), (1181, 1180, 1188, 1189), (1287, 1286, 1290, 1291), (1291, 1290, 1270, 1271), (1271, 1270, 1276, 1277), (1193, 1192, 1196, 1197), (1265, 1264, 1266, 1267), (1247, 1246, 1260, 1261), (1213, 1212, 1194, 1195), (1289, 1288, 1240, 1241), (1281, 1280, 1254, 1255), (1237, 1236, 1238, 1239), (1171, 1170, 1168, 1169), (1249, 1248, 1264, 1265), (1241, 1240, 1242, 1243), (1253, 1252, 1250, 1251), (1211, 1210, 1208, 1209), (1285, 1284, 1278, 1279), (1251, 1250, 1244, 1245), (1229, 1228, 1198, 1199), (1235, 1234, 1232, 1233), (1183, 1182, 1180, 1181), (1195, 1194, 1210, 1211), (1259, 1258, 1280, 1281), (1273, 1272, 1288, 1289), (1219, 1218, 1222, 1223), (1295, 1294, 1282, 1283), (1185, 1184, 1186, 1187), (1279, 1278, 1184, 1185), (1269, 1268, 1256, 1257), (1199, 1198, 1192, 1193), (1245, 1244, 1246, 1247), (1233, 1232, 1230, 1231), (1293, 1292, 1284, 1285), (1239, 1238, 1268, 1269), (1191, 1190, 1216, 1217), (1203, 1202, 1234, 1235), (1263, 1262, 1248, 1249), (1175, 1174, 1172, 1173), (1197, 1196, 1178, 1179), (1221, 1220, 1182, 1183), (1243, 1242, 1286, 1287), (1225, 1224, 1226, 1227), (1177, 1176, 1224, 1225), (1189, 1188, 1236, 1237), (1231, 1230, 1274, 1275), (542, 1266, 1264, 1248, 1262, 1260, 1246, 1244, 1250, 1252, 1254, 1280, 1258, 1256, 1268, 1238, 1236, 1188, 1180, 1182, 1220, 1282, 1294, 1222, 1218, 1216, 1190, 1186, 1184, 1278, 1284, 1292, 1276, 1270, 800, 1398, 1418, 1414, 1370, 1368, 1416, 1400, 1402, 1358, 1360, 1362, 1330, 1332, 1334, 1328, 1300, 1302, 1306, 1324, 1320, 1326, 1356, 1354, 1352, 1304, 1296, 1298, 1336, 1338, 1322, 1340, 1342, 1394, 1142, 1162, 1158, 1114, 1112, 1160, 1144, 1146, 1102, 1104, 1106, 1074, 1076, 1078, 1072, 1044, 1046, 1050, 1068, 1064, 1070, 1100, 1098, 1096, 1048, 1040, 1042, 1080, 1082, 1066, 1084, 1086, 1138, 750, 770, 766, 722, 720, 768, 752, 754, 710, 712, 714, 682, 684, 686, 680, 652, 654, 658, 676, 672, 678, 708, 706, 704, 656, 648, 650, 688, 690, 674, 692, 694, 746, 367, 387, 383, 339, 337, 385, 369, 371, 327, 329, 331, 299, 301, 303, 297, 269, 271, 275, 293, 289, 295, 325, 323, 321, 273, 265, 267, 305, 307, 291, 309, 311, 363, 7, 6, 490, 488, 472, 486, 484, 470, 468, 474, 476, 478, 504, 482, 480, 492, 462, 460, 412, 404, 406, 444, 506, 518, 446, 442, 440, 414, 410, 408, 502, 508, 516, 500, 494, 618, 616, 600, 615, 613, 598, 596, 602, 605, 607, 633, 611, 608, 620, 590, 588, 540, 532, 534, 572, 634, 647, 575, 571, 569), (1173, 1172, 1200, 1201), (1267, 1266, 1214, 1215), (1209, 1208, 1170, 1171), (1261, 1260, 1262, 1263), (1255, 1254, 1252, 1253), (1297, 1296, 1304, 1305), (1355, 1354, 1356, 1357), (1351, 1350, 1422, 1423), (1307, 1306, 1302, 1303), (1335, 1334, 1332, 1333), (1405, 1404, 1420, 1421), (1345, 1344, 1346, 1347), (1333, 1332, 1330, 1331), (1343, 1342, 1340, 1341), (787, 1399, 1405, 1421, 1413, 1407, 1313, 1315, 1319, 1345, 1347, 1351, 1423, 1411, 1349, 1311, 1309, 1317, 1365, 1367, 1397, 1385, 1387, 1409, 1383, 1381, 1379, 1373, 1375, 1389, 1391, 1377, 1393, 1395, 1143, 876, 823, 821, 803, 819, 817, 779, 777, 785, 833, 835, 837, 807, 801, 805), (1403, 1402, 1400, 1401), (1411, 1410, 1348, 1349), (1385, 1384, 1386, 1387), (1142, 1394, 1392, 1376, 1390, 1388, 1374, 1372, 1378, 1380, 1382, 1408, 1386, 1384, 1396, 1366, 1364, 1316, 1308, 1310, 1348, 1410, 1422, 1350, 1346, 1344, 1318, 1314, 1312, 1406, 1412, 1420, 1404, 1398, 800, 806, 836, 834, 832, 784, 776, 778, 816, 818, 802, 820, 822, 875), (1329, 1328, 1334, 1335), (1315, 1314, 1318, 1319), (1309, 1308, 1316, 1317), (1415, 1414, 1418, 1419), (1419, 1418, 1398, 1399), (1399, 1398, 1404, 1405), (1321, 1320, 1324, 1325), (1393, 1392, 1394, 1395), (1375, 1374, 1388, 1389), (1341, 1340, 1322, 1323), (1417, 1416, 1368, 1369), (1409, 1408, 1382, 1383), (1365, 1364, 1366, 1367), (1299, 1298, 1296, 1297), (1377, 1376, 1392, 1393), (1369, 1368, 1370, 1371), (1381, 1380, 1378, 1379), (1339, 1338, 1336, 1337), (1413, 1412, 1406, 1407), (1379, 1378, 1372, 1373), (1357, 1356, 1326, 1327), (1363, 1362, 1360, 1361), (1311, 1310, 1308, 1309), (1323, 1322, 1338, 1339), (1387, 1386, 1408, 1409), (1401, 1400, 1416, 1417), (1347, 1346, 1350, 1351), (1423, 1422, 1410, 1411), (1313, 1312, 1314, 1315), (1407, 1406, 1312, 1313), (1397, 1396, 1384, 1385), (1327, 1326, 1320, 1321), (1373, 1372, 1374, 1375), (1361, 1360, 1358, 1359), (1421, 1420, 1412, 1413), (1367, 1366, 1396, 1397), (1319, 1318, 1344, 1345), (1331, 1330, 1362, 1363), (1391, 1390, 1376, 1377), (1303, 1302, 1300, 1301), (1325, 1324, 1306, 1307), (1349, 1348, 1310, 1311), (1371, 1370, 1414, 1415), (1353, 1352, 1354, 1355), (1305, 1304, 1352, 1353), (1317, 1316, 1364, 1365), (1359, 1358, 1402, 1403), (1301, 1300, 1328, 1329), (1395, 1394, 1342, 1343), (1337, 1336, 1298, 1299), (1389, 1388, 1390, 1391), (1383, 1382, 1380, 1381), (1425, 1424, 1432, 1433), (1483, 1482, 1484, 1485), (1479, 1478, 1550, 1551), (1435, 1434, 1430, 1431), (1463, 1462, 1460, 1461), (1533, 1532, 1548, 1549), (1473, 1472, 1474, 1475), (1461, 1460, 1458, 1459), (1471, 1470, 1468, 1469), (1531, 1530, 1528, 1529), (1539, 1538, 1476, 1477), (1513, 1512, 1514, 1515), (1457, 1456, 1462, 1463), (1443, 1442, 1446, 1447), (1437, 1436, 1444, 1445), (1543, 1542, 1546, 1547), (1547, 1546, 1526, 1527), (1527, 1526, 1532, 1533), (1449, 1448, 1452, 1453), (1521, 1520, 1522, 1523), (1503, 1502, 1516, 1517), (1469, 1468, 1450, 1451), (1545, 1544, 1496, 1497), (1537, 1536, 1510, 1511), (1493, 1492, 1494, 1495), (1471, 1469, 1451, 1467, 1465, 1427, 1425, 1433, 1481, 1483, 1485, 1455, 1449, 1453, 1435, 1431, 1429, 1457, 1463, 1461, 1459, 1491, 1489, 1487, 1531, 1529, 1545, 1497, 1499, 1543, 1547, 1527, 1013, 1001, 1003, 1025, 999, 997, 995, 989, 991, 1005, 1007, 993, 1009, 1011, 623, 629, 645, 636, 630, 537, 539, 543, 1523), (1427, 1426, 1424, 1425), (1505, 1504, 1520, 1521), (1497, 1496, 1498, 1499), (1509, 1508, 1506, 1507), (1467, 1466, 1464, 1465), (1541, 1540, 1534, 1535), (1507, 1506, 1500, 1501), (1485, 1484, 1454, 1455), (1491, 1490, 1488, 1489), (1439, 1438, 1436, 1437), (1451, 1450, 1466, 1467), (1515, 1514, 1536, 1537), (1529, 1528, 1544, 1545), (1475, 1474, 1478, 1479), (1551, 1550, 1538, 1539), (1441, 1440, 1442, 1443), (1535, 1534, 1440, 1441), (1525, 1524, 1512, 1513), (1455, 1454, 1448, 1449), (1501, 1500, 1502, 1503), (1489, 1488, 1486, 1487), (1549, 1548, 1540, 1541), (1495, 1494, 1524, 1525), (1447, 1446, 1472, 1473), (1459, 1458, 1490, 1491), (1519, 1518, 1504, 1505), (1431, 1430, 1428, 1429), (1453, 1452, 1434, 1435), (1477, 1476, 1438, 1439), (1499, 1498, 1542, 1543), (1481, 1480, 1482, 1483), (1433, 1432, 1480, 1481), (1445, 1444, 1492, 1493), (1487, 1486, 1530, 1531), (1010, 1526, 1546, 1542, 1498, 1496, 1544, 1528, 1530, 1486, 1488, 1490, 1458, 1460, 1462, 1456, 1428, 1430, 1434, 1452, 1448, 1454, 1484, 1482, 1480, 1432, 1424, 1426, 1464, 1466, 1450, 1468, 1470, 1522, 542, 538, 536, 631, 637, 644, 628, 622), (1429, 1428, 1456, 1457), (1523, 1522, 1470, 1471), (1465, 1464, 1426, 1427), (1517, 1516, 1518, 1519), (1511, 1510, 1508, 1509), (1553, 1552, 1560, 1561), (1611, 1610, 1612, 1613), (1607, 1606, 1678, 1679), (1563, 1562, 1558, 1559), (1591, 1590, 1588, 1589), (1661, 1660, 1676, 1677), (1601, 1600, 1602, 1603), (1589, 1588, 1586, 1587), (1599, 1598, 1596, 1597), (1659, 1658, 1656, 1657), (1667, 1666, 1604, 1605), (1641, 1640, 1642, 1643), (1585, 1584, 1590, 1591), (1571, 1570, 1574, 1575), (1565, 1564, 1572, 1573), (1671, 1670, 1674, 1675), (1675, 1674, 1654, 1655), (1655, 1654, 1660, 1661), (1577, 1576, 1580, 1581), (1649, 1648, 1650, 1651), (1631, 1630, 1644, 1645), (1597, 1596, 1578, 1579), (1673, 1672, 1624, 1625), (1665, 1664, 1638, 1639), (1621, 1620, 1622, 1623), (1527, 1651, 1599, 1597, 1579, 1595, 1593, 1555, 1553, 1561, 1609, 1611, 1613, 1583, 1577, 1581, 1563, 1559, 1557, 1585, 1591, 1589, 1587, 1619, 1617, 1615, 1659, 1657, 1673, 1625, 1627, 1671, 1675, 1655, 1013), (1555, 1554, 1552, 1553), (1633, 1632, 1648, 1649), (1625, 1624, 1626, 1627), (1637, 1636, 1634, 1635), (1595, 1594, 1592, 1593), (1669, 1668, 1662, 1663), (1635, 1634, 1628, 1629), (1613, 1612, 1582, 1583), (1619, 1618, 1616, 1617), (1567, 1566, 1564, 1565), (1579, 1578, 1594, 1595), (1643, 1642, 1664, 1665), (1657, 1656, 1672, 1673), (1603, 1602, 1606, 1607), (1679, 1678, 1666, 1667), (1569, 1568, 1570, 1571), (1663, 1662, 1568, 1569), (1653, 1652, 1640, 1641), (1583, 1582, 1576, 1577), (1629, 1628, 1630, 1631), (1617, 1616, 1614, 1615), (1677, 1676, 1668, 1669), (1623, 1622, 1652, 1653), (1575, 1574, 1600, 1601), (1587, 1586, 1618, 1619), (1647, 1646, 1632, 1633), (1559, 1558, 1556, 1557), (1581, 1580, 1562, 1563), (1605, 1604, 1566, 1567), (1627, 1626, 1670, 1671), (1609, 1608, 1610, 1611), (1561, 1560, 1608, 1609), (1573, 1572, 1620, 1621), (1615, 1614, 1658, 1659), (978, 1654, 1674, 1670, 1626, 1624, 1672, 1656, 1658, 1614, 1616, 1618, 1586, 1588, 1590, 1584, 1556, 1558, 1562, 1580, 1576, 1582, 1612, 1610, 1608, 1560, 1552, 1554, 1592, 1594, 1578, 1596, 1598, 1650, 1526, 1010, 1008, 992, 1006, 1004, 990, 988, 994, 996, 998, 1024, 1002, 1000, 1012, 980), (1557, 1556, 1584, 1585), (1651, 1650, 1598, 1599), (1593, 1592, 1554, 1555), (1645, 1644, 1646, 1647), (1639, 1638, 1636, 1637)])
me_cube.materials.append(mat_material)
me_cube.use_remesh_preserve_volume = False
me_cube.use_remesh_preserve_attributes = False
me_cube.use_mirror_vertex_groups = False
me_cube.update()

# ---- objects
ob_cube = bpy.data.objects.new('Cube', me_cube)
ob_lamp = bpy.data.objects.new('Lamp', light_lamp)
ob_camera = bpy.data.objects.new('Camera', cam_camera)

# ---- transforms, parenting, visibility, modifiers, constraints
ob_cube.location = (0.0, 0.0, 0.0)
ob_cube.scale = (90.0, 25.0, 2.5)
ob_cube.lock_location = (True, True, True)
ob_cube.lock_rotations_4d = False
ob_cube.empty_display_type = 'ARROWS'
ob_cube.lineart.crease_threshold = 0.0
ob_lamp.location = (4.076, 1.005, 5.904)
ob_lamp.rotation_euler = (0.6503, 0.05522, 1.866)
ob_lamp.lock_rotations_4d = False
ob_lamp.empty_display_type = 'ARROWS'
ob_lamp.color = (0.0, 0.0, 0.0, 0.0)
ob_lamp.lineart.crease_threshold = 0.0
ob_camera.location = (7.481, -6.508, 5.344)
ob_camera.rotation_euler = (1.109, 0.0, 0.8149)
ob_camera.lock_rotations_4d = False
ob_camera.empty_display_type = 'ARROWS'
ob_camera.color = (0.0, 0.0, 0.0, 0.0)
ob_camera.display_type = 'WIRE'
ob_camera.lineart.crease_threshold = 0.0

# ---- collection membership
col_collection_1.objects.link(ob_cube)
col_collection_1.objects.link(ob_lamp)
col_collection_1.objects.link(ob_camera)

# ---- scene / render settings (as saved in the file)
scene.camera = ob_camera
scene.frame_start = 1; scene.frame_end = 250; scene.frame_set(1)
scene.render.engine = 'BLENDER_EEVEE_NEXT'
scene.render.resolution_percentage = 50
scene.render.dither_intensity = 0.0
scene.cycles.use_denoising = False
scene.cycles.samples = 128
scene.cycles.sampling_pattern = 'TABULATED_SOBOL'
scene.cycles.use_adaptive_sampling = False
scene.cycles.use_light_tree = False
scene.cycles.blur_glossy = 0.0
scene.cycles.sample_clamp_indirect = 0.0
scene.view_settings.view_transform = 'Standard'
bpy.context.view_layer.update()
